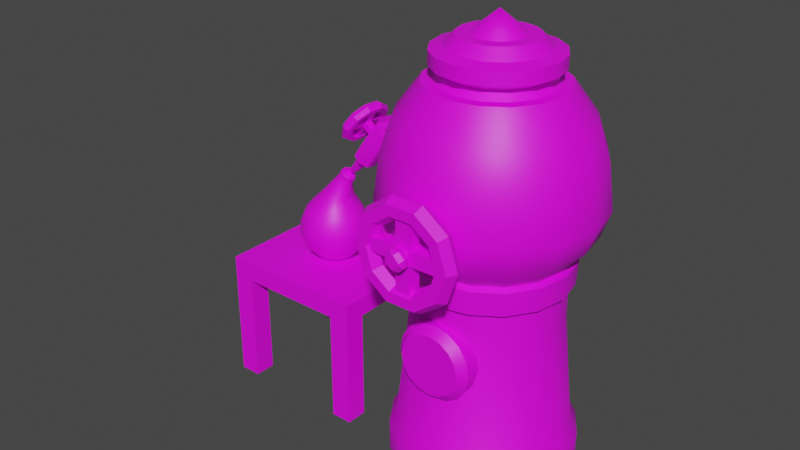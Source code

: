# Source: Distillaions_station.blend  (saved by Blender 2.90.8; exported with 4.5.12 LTS)
import bpy
from mathutils import Matrix  # noqa: F401  (used for matrix-valued properties, if any)

bpy.ops.wm.read_factory_settings(use_empty=True)
scene = bpy.context.scene
scene.name = 'Scene'

# ---- collections
col_collection = bpy.data.collections.new('Collection'); scene.collection.children.link(col_collection)

# ---- images (referenced by path relative to the original .blend; pixels are not part of the script)
import os
ASSET_DIR = os.environ.get("B2B_ASSET_DIR", "")  # directory of the original .blend (textures are referenced by path, not embedded)
HERE = os.path.dirname(os.path.abspath(__file__))  # packed textures are extracted next to this script under _unpacked/

def load_image(name, relpath, width, height, colorspace="sRGB"):
    """Load a texture the original file referenced (path relative to the .blend, or extracted next to this script)."""
    p = next((c for c in (os.path.join(HERE, relpath), os.path.join(ASSET_DIR, relpath)) if relpath and os.path.exists(c)), "")
    if p:
        img = bpy.data.images.load(p, check_existing=True)
        img.name = name
    else:  # same state as the original file: an image datablock whose file is absent (Cycles renders it pink)
        img = bpy.data.images.new(name, width, height)
        img.source = "FILE"
        img.filepath = "//" + (relpath or name)
    img.colorspace_settings.name = colorspace
    return img
img_distillator = load_image('Distillator', '', 1024, 1024, 'sRGB')

# ---- materials (node trees are filled in below, after node groups)
mat_material = bpy.data.materials.new('Material')
mat_material.use_transparent_shadow = False

# ---- node groups
ng_auto_smooth = bpy.data.node_groups.new('Auto Smooth', 'GeometryNodeTree')
_s = ng_auto_smooth.interface.new_socket(name='Geometry', in_out='OUTPUT', socket_type='NodeSocketGeometry')
_s = ng_auto_smooth.interface.new_socket(name='Geometry', in_out='INPUT', socket_type='NodeSocketGeometry')
_s = ng_auto_smooth.interface.new_socket(name='Angle', in_out='INPUT', socket_type='NodeSocketFloat')
_s.subtype = 'ANGLE'
_s.min_value = 0.0
_s.max_value = 3.142
ng_auto_smooth.is_modifier = True
_N = ng_auto_smooth.nodes; _L = ng_auto_smooth.links
n0 = _N.new('NodeGroupOutput'); n0.name = 'Group Output'; n0.location = (480, -100)
n1 = _N.new('NodeGroupInput'); n1.name = 'Group Input'; n1.location = (-420, -300)
n2 = _N.new('NodeGroupInput'); n2.name = 'Group Input.001'; n2.location = (-60, -100)
n3 = _N.new('GeometryNodeSetShadeSmooth'); n3.name = 'Set Shade Smooth'; n3.location = (120, -100)
n3.domain = 'EDGE'
n4 = _N.new('GeometryNodeSetShadeSmooth'); n4.name = 'Set Shade Smooth.001'; n4.location = (300, -100)
n5 = _N.new('GeometryNodeInputMeshEdgeAngle'); n5.name = 'Edge Angle'; n5.location = (-420, -220)
n6 = _N.new('GeometryNodeInputEdgeSmooth'); n6.name = 'Is Edge Smooth'; n6.location = (-60, -160)
n7 = _N.new('GeometryNodeInputShadeSmooth'); n7.name = 'Is Face Smooth'; n7.location = (-240, -340)
n8 = _N.new('FunctionNodeBooleanMath'); n8.name = 'Boolean Math'; n8.location = (-60, -220)
n9 = _N.new('FunctionNodeCompare'); n9.name = 'Compare'; n9.location = (-240, -180)
n9.operation = 'LESS_EQUAL'
_L.new(n5.outputs[0], n9.inputs[0])
_L.new(n4.outputs[0], n0.inputs[0])
_L.new(n1.outputs[1], n9.inputs[1])
_L.new(n9.outputs[0], n8.inputs[0])
_L.new(n7.outputs[0], n8.inputs[1])
_L.new(n2.outputs[0], n3.inputs[0])
_L.new(n6.outputs[0], n3.inputs[1])
_L.new(n3.outputs[0], n4.inputs[0])
_L.new(n8.outputs[0], n3.inputs[2])
n0.is_active_output = True

# ---- material node trees
mat_material.use_nodes = True; mat_material.node_tree.nodes.clear()
_N = mat_material.node_tree.nodes; _L = mat_material.node_tree.links
n0 = _N.new('ShaderNodeBsdfPrincipled'); n0.name = 'Principled BSDF'; n0.location = (10, 300)
n0.distribution = 'GGX'
n0.subsurface_method = 'BURLEY'
n0.inputs[3].default_value = 1.45
n0.inputs[27].default_value = (0.0, 0.0, 0.0, 1.0)
n0.inputs[28].default_value = 1.0
n1 = _N.new('ShaderNodeOutputMaterial'); n1.name = 'Material Output'; n1.location = (300, 300)
n2 = _N.new('ShaderNodeTexImage'); n2.name = 'Image Texture'; n2.location = (-508, 274)
n2.image = img_distillator
_L.new(n0.outputs[0], n1.inputs[0])
_L.new(n2.outputs[0], n0.inputs[0])
n1.is_active_output = True

# ---- world
world_world = bpy.data.worlds.new('World'); scene.world = world_world
world_world.use_nodes = True; world_world.node_tree.nodes.clear()
_N = world_world.node_tree.nodes; _L = world_world.node_tree.links
n0 = _N.new('ShaderNodeOutputWorld'); n0.name = 'World Output'; n0.location = (300, 300)
n1 = _N.new('ShaderNodeBackground'); n1.name = 'Background'; n1.location = (10, 300)
n1.inputs[0].default_value = (0.05088, 0.05088, 0.05088, 1.0)
_L.new(n1.outputs[0], n0.inputs[0])
n0.is_active_output = True
world_world.color = (0.05088, 0.05088, 0.05088)
world_world.use_sun_shadow = False
world_world.sun_shadow_jitter_overblur = 0.0

# ---- meshes
me_cylinder = bpy.data.meshes.new('Cylinder')
me_cylinder.from_pydata([(2.941e-08, 0.8268, -0.9865), (0.3164, 0.7639, -0.9865), (0.5847, 0.5847, -0.9865), (0.7639, 0.3164, -0.9865), (0.8268, 1.945e-07, -0.9865), (2.941e-08, 0.8268, -0.7002), (0.3164, 0.7639, -0.7002), (0.5847, 0.5847, -0.7002), (0.7639, 0.3164, -0.7002), (0.8268, 1.945e-07, -0.7002), (3.483e-08, 0.7663, -0.5954), (0.2932, 0.7079, -0.5954), (0.5418, 0.5418, -0.5954), (0.7079, 0.2932, -0.5954), (0.7663, 1.972e-07, -0.5954), (4.121e-08, 0.6592, 0.4504), (4.584e-08, 0.7134, 0.7603), (0.2523, 0.6091, 0.733), (0.2523, 0.6091, 0.4504), (0.4662, 0.4662, 0.733), (0.4662, 0.4662, 0.4504), (0.6091, 0.2523, 0.733), (0.6091, 0.2523, 0.4504), (0.6592, 2.146e-07, 0.733), (0.6592, 2.146e-07, 0.4504), (4.016e-08, 0.6769, 0.9979), (0.259, 0.6254, 0.9979), (0.4786, 0.4787, 0.9979), (0.6254, 0.259, 0.9979), (0.6769, 2.117e-07, 0.9979), (6.989e-10, 0.9503, 1.444), (4.786e-09, 0.9001, 1.85), (0.3444, 0.8316, 1.85), (0.3637, 0.8779, 1.444), (0.6364, 0.6364, 1.85), (0.6719, 0.6719, 1.444), (0.8316, 0.3444, 1.85), (0.8779, 0.3637, 1.444), (0.9001, 2.209e-07, 1.85), (0.9503, 2.376e-07, 1.444), (2.032e-10, 0.8033, 2.136), (0.3074, 0.7422, 2.136), (0.5681, 0.5681, 2.136), (0.7422, 0.3074, 2.136), (0.8033, 2.709e-07, 2.136), (0.3348, 0.8082, 1.221), (0.6186, 0.6186, 1.221), (0.8082, 0.3348, 1.221), (0.8748, 1.967e-07, 1.221), (1.524e-08, 0.8748, 1.221), (4.121e-08, 0.6592, 0.733), (0.7134, 2.034e-07, 0.7603), (0.6591, 0.273, 0.7603), (0.5045, 0.5045, 0.7603), (0.273, 0.6591, 0.7603), (4.2e-08, 0.7275, 0.9707), (0.7275, 2.003e-07, 0.9707), (0.6721, 0.2784, 0.9707), (0.5144, 0.5144, 0.9707), (0.2784, 0.6721, 0.9707), (2.421e-10, 0.5929, 2.423), (0.2269, 0.5478, 2.423), (0.4192, 0.4192, 2.423), (0.5478, 0.2269, 2.423), (0.5929, 3.407e-07, 2.423), (-8.95e-08, 0.5342, 2.549), (0.2044, 0.4935, 2.549), (0.3777, 0.3777, 2.549), (0.4935, 0.2044, 2.549), (0.5342, 3.364e-07, 2.549), (-1.502e-07, 0.5342, 2.667), (0.2044, 0.4935, 2.667), (0.3777, 0.3777, 2.667), (0.4935, 0.2044, 2.667), (0.5342, 3.364e-07, 2.667), (-2.98e-08, 3.576e-07, 2.977), (-3.776e-08, 0.4962, 2.423), (-6.535e-08, 0.426, 2.492), (0.163, 0.3936, 2.492), (0.1899, 0.4584, 2.423), (0.3012, 0.3012, 2.492), (0.3509, 0.3509, 2.423), (0.3936, 0.163, 2.492), (0.4584, 0.1899, 2.423), (0.426, 3.407e-07, 2.492), (0.4962, 3.407e-07, 2.423), (-2.04e-07, 0.2215, 2.785), (-2.372e-07, 0.1558, 2.85), (0.05963, 0.144, 2.85), (0.08478, 0.2047, 2.785), (0.1102, 0.1102, 2.85), (0.1566, 0.1566, 2.785), (0.144, 0.05963, 2.85), (0.2047, 0.08478, 2.785), (0.1558, 3.407e-07, 2.85), (0.2215, 3.407e-07, 2.785), (-1.159e-07, 0.426, 2.696), (-1.569e-07, 0.3369, 2.785), (0.1289, 0.3112, 2.785), (0.163, 0.3936, 2.696), (0.2382, 0.2382, 2.785), (0.3012, 0.3012, 2.696), (0.3112, 0.1289, 2.785), (0.3936, 0.163, 2.696), (0.3369, 3.407e-07, 2.785), (0.426, 3.407e-07, 2.696), (5.485e-08, 1.415e-07, -0.9865)], [], [(61, 62, 42, 41), (62, 63, 43, 42), (63, 64, 44, 43), (84, 82, 68, 69), (49, 30, 33, 45), (5, 10, 11, 6), (3, 8, 9, 4), (2, 7, 8, 3), (1, 6, 7, 2), (10, 15, 18, 11), (8, 13, 14, 9), (7, 12, 13, 8), (6, 11, 12, 7), (16, 55, 59, 54), (49, 45, 26, 25), (13, 22, 24, 14), (52, 57, 56, 51), (12, 20, 22, 13), (53, 58, 57, 52), (11, 18, 20, 12), (54, 59, 58, 53), (22, 21, 23, 24), (20, 19, 21, 22), (18, 17, 19, 20), (15, 50, 17, 18), (60, 61, 41, 40), (47, 37, 39, 48), (36, 43, 44, 38), (46, 35, 37, 47), (34, 42, 43, 36), (45, 33, 35, 46), (32, 41, 42, 34), (37, 36, 38, 39), (35, 34, 36, 37), (33, 32, 34, 35), (30, 31, 32, 33), (45, 46, 27, 26), (46, 47, 28, 27), (47, 48, 29, 28), (31, 40, 41, 32), (52, 51, 23, 21), (53, 52, 21, 19), (54, 53, 19, 17), (16, 54, 17, 50), (56, 57, 28, 29), (57, 58, 27, 28), (58, 59, 26, 27), (59, 55, 25, 26), (68, 73, 74, 69), (79, 81, 62, 61), (80, 67, 68, 82), (83, 85, 64, 63), (76, 79, 61, 60), (80, 78, 66, 67), (89, 86, 87, 88), (81, 83, 63, 62), (66, 65, 70, 71), (67, 66, 71, 72), (68, 67, 72, 73), (79, 76, 77, 78), (71, 70, 96, 99), (2, 3, 106), (71, 99, 101, 72), (73, 72, 101, 103), (74, 73, 103, 105), (92, 90, 75), (94, 92, 75), (99, 96, 97, 98), (88, 75, 90), (91, 93, 102, 100), (89, 91, 100, 98), (93, 95, 104, 102), (3, 4, 106), (0, 1, 106), (1, 2, 106), (81, 79, 78, 80), (83, 81, 80, 82), (85, 83, 82, 84), (77, 65, 66, 78), (91, 89, 88, 90), (93, 91, 90, 92), (95, 93, 92, 94), (87, 75, 88), (101, 99, 98, 100), (103, 101, 100, 102), (105, 103, 102, 104), (86, 89, 98, 97), (0, 5, 6, 1)])
me_cylinder.polygons.foreach_set('use_smooth', [True] * 88)
_uv = me_cylinder.uv_layers.new(name='UVMap')
_uv.uv.foreach_set('vector', [0.5074, 0.5153, 0.4817, 0.5124, 0.4827, 0.4742, 0.515, 0.4776, 0.4817, 0.5124, 0.4554, 0.5135, 0.4501, 0.4749, 0.4827, 0.4742, 0.4554, 0.5135, 0.4291, 0.5201, 0.4162, 0.4804, 0.4501, 0.4749, 0.4384, 0.5414, 0.4584, 0.5372, 0.46, 0.5516, 0.4381, 0.5549, 0.5623, 0.3779, 0.564, 0.4051, 0.5234, 0.4042, 0.5236, 0.3792, 0.564, 0.1213, 0.5634, 0.1372, 0.5261, 0.1389, 0.5252, 0.1249, 0.4613, 0.09742, 0.4578, 0.126, 0.4216, 0.1242, 0.4258, 0.08863, 0.4915, 0.09929, 0.4912, 0.1268, 0.4578, 0.126, 0.4613, 0.09742, 0.5218, 0.09539, 0.5252, 0.1249, 0.4912, 0.1268, 0.4915, 0.09929, 0.5634, 0.1372, 0.555, 0.2677, 0.5232, 0.2676, 0.5261, 0.1389, 0.4578, 0.126, 0.4574, 0.1392, 0.4227, 0.1383, 0.4216, 0.1242, 0.4912, 0.1268, 0.4914, 0.1399, 0.4574, 0.1392, 0.4578, 0.126, 0.5252, 0.1249, 0.5261, 0.1389, 0.4914, 0.1399, 0.4912, 0.1268, 0.5573, 0.3094, 0.5577, 0.3361, 0.5235, 0.3359, 0.5239, 0.311, 0.5623, 0.3779, 0.5236, 0.3792, 0.5236, 0.3427, 0.5564, 0.3425, 0.4574, 0.1392, 0.4595, 0.2663, 0.4284, 0.2653, 0.4227, 0.1383, 0.4577, 0.3091, 0.4554, 0.3344, 0.4207, 0.3321, 0.4239, 0.3051, 0.4914, 0.1399, 0.4912, 0.2672, 0.4595, 0.2663, 0.4574, 0.1392, 0.4908, 0.3106, 0.4897, 0.3359, 0.4554, 0.3344, 0.4577, 0.3091, 0.5261, 0.1389, 0.5232, 0.2676, 0.4912, 0.2672, 0.4914, 0.1399, 0.5239, 0.311, 0.5235, 0.3359, 0.4897, 0.3359, 0.4908, 0.3106, 0.4595, 0.2663, 0.4583, 0.3019, 0.4262, 0.2983, 0.4284, 0.2653, 0.4912, 0.2672, 0.491, 0.3032, 0.4583, 0.3019, 0.4595, 0.2663, 0.5232, 0.2676, 0.5238, 0.3035, 0.491, 0.3032, 0.4912, 0.2672, 0.555, 0.2677, 0.5558, 0.3018, 0.5238, 0.3035, 0.5232, 0.2676, 0.5318, 0.5235, 0.5074, 0.5153, 0.515, 0.4776, 0.5489, 0.4864, 0.4508, 0.3766, 0.4489, 0.4016, 0.4085, 0.3994, 0.4128, 0.3722, 0.4483, 0.4434, 0.4501, 0.4749, 0.4162, 0.4804, 0.4101, 0.4462, 0.4872, 0.3785, 0.4862, 0.4029, 0.4489, 0.4016, 0.4508, 0.3766, 0.4842, 0.4435, 0.4827, 0.4742, 0.4501, 0.4749, 0.4483, 0.4434, 0.5236, 0.3792, 0.5234, 0.4042, 0.4862, 0.4029, 0.4872, 0.3785, 0.5199, 0.4462, 0.515, 0.4776, 0.4827, 0.4742, 0.4842, 0.4435, 0.4489, 0.4016, 0.4483, 0.4434, 0.4101, 0.4462, 0.4085, 0.3994, 0.4862, 0.4029, 0.4842, 0.4435, 0.4483, 0.4434, 0.4489, 0.4016, 0.5234, 0.4042, 0.5199, 0.4462, 0.4842, 0.4435, 0.4862, 0.4029, 0.564, 0.4051, 0.5584, 0.4523, 0.5199, 0.4462, 0.5234, 0.4042, 0.5236, 0.3792, 0.4872, 0.3785, 0.4895, 0.3429, 0.5236, 0.3427, 0.4872, 0.3785, 0.4508, 0.3766, 0.455, 0.3417, 0.4895, 0.3429, 0.4508, 0.3766, 0.4128, 0.3722, 0.4214, 0.3396, 0.455, 0.3417, 0.5584, 0.4523, 0.5489, 0.4864, 0.515, 0.4776, 0.5199, 0.4462, 0.4577, 0.3091, 0.4239, 0.3051, 0.4262, 0.2983, 0.4583, 0.3019, 0.4908, 0.3106, 0.4577, 0.3091, 0.4583, 0.3019, 0.491, 0.3032, 0.5239, 0.311, 0.4908, 0.3106, 0.491, 0.3032, 0.5238, 0.3035, 0.5573, 0.3094, 0.5239, 0.311, 0.5238, 0.3035, 0.5558, 0.3018, 0.4207, 0.3321, 0.4554, 0.3344, 0.455, 0.3417, 0.4214, 0.3396, 0.4554, 0.3344, 0.4897, 0.3359, 0.4895, 0.3429, 0.455, 0.3417, 0.4897, 0.3359, 0.5235, 0.3359, 0.5236, 0.3427, 0.4895, 0.3429, 0.5235, 0.3359, 0.5577, 0.3361, 0.5564, 0.3425, 0.5236, 0.3427, 0.46, 0.5516, 0.4614, 0.5628, 0.4408, 0.5682, 0.4381, 0.5549, 0.5049, 0.526, 0.4812, 0.5239, 0.4817, 0.5124, 0.5074, 0.5153, 0.4804, 0.5368, 0.4802, 0.5501, 0.46, 0.5516, 0.4584, 0.5372, 0.457, 0.5249, 0.4342, 0.5307, 0.4291, 0.5201, 0.4554, 0.5135, 0.5265, 0.5329, 0.5049, 0.526, 0.5074, 0.5153, 0.5318, 0.5235, 0.4804, 0.5368, 0.5024, 0.5378, 0.5004, 0.5522, 0.4802, 0.5501, 0.4895, 0.5981, 0.4982, 0.6023, 0.4926, 0.611, 0.4865, 0.6081, 0.4812, 0.5239, 0.457, 0.5249, 0.4554, 0.5135, 0.4817, 0.5124, 0.5004, 0.5522, 0.5223, 0.5561, 0.5192, 0.5694, 0.4989, 0.5634, 0.4802, 0.5501, 0.5004, 0.5522, 0.4989, 0.5634, 0.4803, 0.5616, 0.46, 0.5516, 0.4802, 0.5501, 0.4803, 0.5616, 0.4614, 0.5628, 0.5049, 0.526, 0.5265, 0.5329, 0.5223, 0.5426, 0.5024, 0.5378, 0.4989, 0.5634, 0.5192, 0.5694, 0.513, 0.5802, 0.4965, 0.5741, 0.4915, 0.09929, 0.4613, 0.09742, 0.4886, 0.01215, 0.4989, 0.5634, 0.4965, 0.5741, 0.4801, 0.5718, 0.4803, 0.5616, 0.4614, 0.5628, 0.4803, 0.5616, 0.4801, 0.5718, 0.4636, 0.5736, 0.4408, 0.5682, 0.4614, 0.5628, 0.4636, 0.5736, 0.4467, 0.5796, 0.4733, 0.6082, 0.4799, 0.6071, 0.48, 0.6294, 0.4672, 0.6111, 0.4733, 0.6082, 0.48, 0.6294, 0.4965, 0.5741, 0.513, 0.5802, 0.5059, 0.5922, 0.4932, 0.5864, 0.4865, 0.6081, 0.48, 0.6294, 0.4799, 0.6071, 0.4799, 0.5968, 0.4702, 0.5983, 0.4667, 0.5862, 0.48, 0.5845, 0.4895, 0.5981, 0.4799, 0.5968, 0.48, 0.5845, 0.4932, 0.5864, 0.4702, 0.5983, 0.4614, 0.6025, 0.4536, 0.5919, 0.4667, 0.5862, 0.4613, 0.09742, 0.4258, 0.08863, 0.4886, 0.01215, 0.5562, 0.0842, 0.5218, 0.09539, 0.4886, 0.01215, 0.5218, 0.09539, 0.4915, 0.09929, 0.4886, 0.01215, 0.4812, 0.5239, 0.5049, 0.526, 0.5024, 0.5378, 0.4804, 0.5368, 0.457, 0.5249, 0.4812, 0.5239, 0.4804, 0.5368, 0.4584, 0.5372, 0.4342, 0.5307, 0.457, 0.5249, 0.4584, 0.5372, 0.4384, 0.5414, 0.5223, 0.5426, 0.5223, 0.5561, 0.5004, 0.5522, 0.5024, 0.5378, 0.4799, 0.5968, 0.4895, 0.5981, 0.4865, 0.6081, 0.4799, 0.6071, 0.4702, 0.5983, 0.4799, 0.5968, 0.4799, 0.6071, 0.4733, 0.6082, 0.4614, 0.6025, 0.4702, 0.5983, 0.4733, 0.6082, 0.4672, 0.6111, 0.4926, 0.611, 0.48, 0.6294, 0.4865, 0.6081, 0.4801, 0.5718, 0.4965, 0.5741, 0.4932, 0.5864, 0.48, 0.5845, 0.4636, 0.5736, 0.4801, 0.5718, 0.48, 0.5845, 0.4667, 0.5862, 0.4467, 0.5796, 0.4636, 0.5736, 0.4667, 0.5862, 0.4536, 0.5919, 0.4982, 0.6023, 0.4895, 0.5981, 0.4932, 0.5864, 0.5059, 0.5922, 0.5562, 0.0842, 0.564, 0.1213, 0.5252, 0.1249, 0.5218, 0.09539])
_ca = me_cylinder.color_attributes.new('Col', 'BYTE_COLOR', 'CORNER')
_ca.data.foreach_set('color', [1.0, 1.0, 1.0, 1.0, 1.0, 1.0, 1.0, 1.0, 1.0, 1.0, 1.0, 1.0, 1.0, 1.0, 1.0, 1.0, 1.0, 1.0, 1.0, 1.0, 1.0, 1.0, 1.0, 1.0, 1.0, 1.0, 1.0, 1.0, 1.0, 1.0, 1.0, 1.0, 1.0, 1.0, 1.0, 1.0, 1.0, 1.0, 1.0, 1.0, 1.0, 1.0, 1.0, 1.0, 1.0, 1.0, 1.0, 1.0, 1.0, 1.0, 1.0, 1.0, 1.0, 1.0, 1.0, 1.0, 1.0, 1.0, 1.0, 1.0, 1.0, 1.0, 1.0, 1.0, 1.0, 1.0, 1.0, 1.0, 1.0, 1.0, 1.0, 1.0, 1.0, 1.0, 1.0, 1.0, 1.0, 1.0, 1.0, 1.0, 1.0, 1.0, 1.0, 1.0, 1.0, 1.0, 1.0, 1.0, 1.0, 1.0, 1.0, 1.0, 1.0, 1.0, 1.0, 1.0, 1.0, 1.0, 1.0, 1.0, 1.0, 1.0, 1.0, 1.0, 1.0, 1.0, 1.0, 1.0, 1.0, 1.0, 1.0, 1.0, 1.0, 1.0, 1.0, 1.0, 1.0, 1.0, 1.0, 1.0, 1.0, 1.0, 1.0, 1.0, 1.0, 1.0, 1.0, 1.0, 1.0, 1.0, 1.0, 1.0, 1.0, 1.0, 1.0, 1.0, 1.0, 1.0, 1.0, 1.0, 1.0, 1.0, 1.0, 1.0, 1.0, 1.0, 1.0, 1.0, 1.0, 1.0, 1.0, 1.0, 1.0, 1.0, 1.0, 1.0, 1.0, 1.0, 1.0, 1.0, 1.0, 1.0, 1.0, 1.0, 1.0, 1.0, 1.0, 1.0, 1.0, 1.0, 1.0, 1.0, 1.0, 1.0, 1.0, 1.0, 1.0, 1.0, 1.0, 1.0, 1.0, 1.0, 1.0, 1.0, 1.0, 1.0, 1.0, 1.0, 1.0, 1.0, 1.0, 1.0, 1.0, 1.0, 1.0, 1.0, 1.0, 1.0, 1.0, 1.0, 1.0, 1.0, 1.0, 1.0, 1.0, 1.0, 1.0, 1.0, 1.0, 1.0, 1.0, 1.0, 1.0, 1.0, 1.0, 1.0, 1.0, 1.0, 1.0, 1.0, 1.0, 1.0, 1.0, 1.0, 1.0, 1.0, 1.0, 1.0, 1.0, 1.0, 1.0, 1.0, 1.0, 1.0, 1.0, 1.0, 1.0, 1.0, 1.0, 1.0, 1.0, 1.0, 1.0, 1.0, 1.0, 1.0, 1.0, 1.0, 1.0, 1.0, 1.0, 1.0, 1.0, 1.0, 1.0, 1.0, 1.0, 1.0, 1.0, 1.0, 1.0, 1.0, 1.0, 1.0, 1.0, 1.0, 1.0, 1.0, 1.0, 1.0, 1.0, 1.0, 1.0, 1.0, 1.0, 1.0, 1.0, 1.0, 1.0, 1.0, 1.0, 1.0, 1.0, 1.0, 1.0, 1.0, 1.0, 1.0, 1.0, 1.0, 1.0, 1.0, 1.0, 1.0, 1.0, 1.0, 1.0, 1.0, 1.0, 1.0, 1.0, 1.0, 1.0, 1.0, 1.0, 1.0, 1.0, 1.0, 1.0, 1.0, 1.0, 1.0, 1.0, 1.0, 1.0, 1.0, 1.0, 1.0, 1.0, 1.0, 1.0, 1.0, 1.0, 1.0, 1.0, 1.0, 1.0, 1.0, 1.0, 1.0, 1.0, 1.0, 1.0, 1.0, 1.0, 1.0, 1.0, 1.0, 1.0, 1.0, 1.0, 1.0, 1.0, 1.0, 1.0, 1.0, 1.0, 1.0, 1.0, 1.0, 1.0, 1.0, 1.0, 1.0, 1.0, 1.0, 1.0, 1.0, 1.0, 1.0, 1.0, 1.0, 1.0, 1.0, 1.0, 1.0, 1.0, 1.0, 1.0, 1.0, 1.0, 1.0, 1.0, 1.0, 1.0, 1.0, 1.0, 1.0, 1.0, 1.0, 1.0, 1.0, 1.0, 1.0, 1.0, 1.0, 1.0, 1.0, 1.0, 1.0, 1.0, 1.0, 1.0, 1.0, 1.0, 1.0, 1.0, 1.0, 1.0, 1.0, 1.0, 1.0, 1.0, 1.0, 1.0, 1.0, 1.0, 1.0, 1.0, 1.0, 1.0, 1.0, 1.0, 1.0, 1.0, 1.0, 1.0, 1.0, 1.0, 1.0, 1.0, 1.0, 1.0, 1.0, 1.0, 1.0, 1.0, 1.0, 1.0, 1.0, 1.0, 1.0, 1.0, 1.0, 1.0, 1.0, 1.0, 1.0, 1.0, 1.0, 1.0, 1.0, 1.0, 1.0, 1.0, 1.0, 1.0, 1.0, 1.0, 1.0, 1.0, 1.0, 1.0, 1.0, 1.0, 1.0, 1.0, 1.0, 1.0, 1.0, 1.0, 1.0, 1.0, 1.0, 1.0, 1.0, 1.0, 1.0, 1.0, 1.0, 1.0, 1.0, 1.0, 1.0, 1.0, 1.0, 1.0, 1.0, 1.0, 1.0, 1.0, 1.0, 1.0, 1.0, 1.0, 1.0, 1.0, 1.0, 1.0, 1.0, 1.0, 1.0, 1.0, 1.0, 1.0, 1.0, 1.0, 1.0, 1.0, 1.0, 1.0, 1.0, 1.0, 1.0, 1.0, 1.0, 1.0, 1.0, 1.0, 1.0, 1.0, 1.0, 1.0, 1.0, 1.0, 1.0, 1.0, 1.0, 1.0, 1.0, 1.0, 1.0, 1.0, 1.0, 1.0, 1.0, 1.0, 1.0, 1.0, 1.0, 1.0, 1.0, 1.0, 1.0, 1.0, 1.0, 1.0, 1.0, 1.0, 1.0, 1.0, 1.0, 1.0, 1.0, 1.0, 1.0, 1.0, 1.0, 1.0, 1.0, 1.0, 1.0, 1.0, 1.0, 1.0, 1.0, 1.0, 1.0, 1.0, 1.0, 1.0, 1.0, 1.0, 1.0, 1.0, 1.0, 1.0, 1.0, 1.0, 1.0, 1.0, 1.0, 1.0, 1.0, 1.0, 1.0, 1.0, 1.0, 1.0, 1.0, 1.0, 1.0, 1.0, 1.0, 1.0, 1.0, 1.0, 1.0, 1.0, 1.0, 1.0, 1.0, 1.0, 1.0, 1.0, 1.0, 1.0, 1.0, 1.0, 1.0, 1.0, 1.0, 1.0, 1.0, 1.0, 1.0, 1.0, 1.0, 1.0, 1.0, 1.0, 1.0, 1.0, 1.0, 1.0, 1.0, 1.0, 1.0, 1.0, 1.0, 1.0, 1.0, 1.0, 1.0, 1.0, 1.0, 1.0, 1.0, 1.0, 1.0, 1.0, 1.0, 1.0, 1.0, 1.0, 1.0, 1.0, 1.0, 1.0, 1.0, 1.0, 1.0, 1.0, 1.0, 1.0, 1.0, 1.0, 1.0, 1.0, 1.0, 1.0, 1.0, 1.0, 1.0, 1.0, 1.0, 1.0, 1.0, 1.0, 1.0, 1.0, 1.0, 1.0, 1.0, 1.0, 1.0, 1.0, 1.0, 1.0, 1.0, 1.0, 1.0, 1.0, 1.0, 1.0, 1.0, 1.0, 1.0, 1.0, 1.0, 1.0, 1.0, 1.0, 1.0, 1.0, 1.0, 1.0, 1.0, 1.0, 1.0, 1.0, 1.0, 1.0, 1.0, 1.0, 1.0, 1.0, 1.0, 1.0, 1.0, 1.0, 1.0, 1.0, 1.0, 1.0, 1.0, 1.0, 1.0, 1.0, 1.0, 1.0, 1.0, 1.0, 1.0, 1.0, 1.0, 1.0, 1.0, 1.0, 1.0, 1.0, 1.0, 1.0, 1.0, 1.0, 1.0, 1.0, 1.0, 1.0, 1.0, 1.0, 1.0, 1.0, 1.0, 1.0, 1.0, 1.0, 1.0, 1.0, 1.0, 1.0, 1.0, 1.0, 1.0, 1.0, 1.0, 1.0, 1.0, 1.0, 1.0, 1.0, 1.0, 1.0, 1.0, 1.0, 1.0, 1.0, 1.0, 1.0, 1.0, 1.0, 1.0, 1.0, 1.0, 1.0, 1.0, 1.0, 1.0, 1.0, 1.0, 1.0, 1.0, 1.0, 1.0, 1.0, 1.0, 1.0, 1.0, 1.0, 1.0, 1.0, 1.0, 1.0, 1.0, 1.0, 1.0, 1.0, 1.0, 1.0, 1.0, 1.0, 1.0, 1.0, 1.0, 1.0, 1.0, 1.0, 1.0, 1.0, 1.0, 1.0, 1.0, 1.0, 1.0, 1.0, 1.0, 1.0, 1.0, 1.0, 1.0, 1.0, 1.0, 1.0, 1.0, 1.0, 1.0, 1.0, 1.0, 1.0, 1.0, 1.0, 1.0, 1.0, 1.0, 1.0, 1.0, 1.0, 1.0, 1.0, 1.0, 1.0, 1.0, 1.0, 1.0, 1.0, 1.0, 1.0, 1.0, 1.0, 1.0, 1.0, 1.0, 1.0, 1.0, 1.0, 1.0, 1.0, 1.0, 1.0, 1.0, 1.0, 1.0, 1.0, 1.0, 1.0, 1.0, 1.0, 1.0, 1.0, 1.0, 1.0, 1.0, 1.0, 1.0, 1.0, 1.0, 1.0, 1.0, 1.0, 1.0, 1.0, 1.0, 1.0, 1.0, 1.0, 1.0, 1.0, 1.0, 1.0, 1.0, 1.0, 1.0, 1.0, 1.0, 1.0, 1.0, 1.0, 1.0, 1.0, 1.0, 1.0, 1.0, 1.0, 1.0, 1.0, 1.0, 1.0, 1.0, 1.0, 1.0, 1.0, 1.0, 1.0, 1.0, 1.0, 1.0, 1.0, 1.0, 1.0, 1.0, 1.0, 1.0, 1.0, 1.0, 1.0, 1.0, 1.0, 1.0, 1.0, 1.0, 1.0, 1.0, 1.0, 1.0, 1.0, 1.0, 1.0, 1.0, 1.0, 1.0, 1.0, 1.0, 1.0, 1.0, 1.0, 1.0, 1.0, 1.0, 1.0, 1.0, 1.0, 1.0, 1.0, 1.0, 1.0, 1.0, 1.0, 1.0, 1.0, 1.0, 1.0, 1.0, 1.0, 1.0, 1.0, 1.0, 1.0, 1.0, 1.0, 1.0, 1.0, 1.0, 1.0, 1.0, 1.0, 1.0, 1.0, 1.0, 1.0, 1.0, 1.0, 1.0, 1.0, 1.0, 1.0, 1.0, 1.0, 1.0, 1.0, 1.0, 1.0, 1.0, 1.0, 1.0, 1.0, 1.0, 1.0, 1.0, 1.0, 1.0, 1.0, 1.0, 1.0, 1.0, 1.0, 1.0, 1.0, 1.0, 1.0, 1.0, 1.0, 1.0, 1.0, 1.0, 1.0, 1.0, 1.0, 1.0, 1.0, 1.0, 1.0, 1.0, 1.0, 1.0, 1.0, 1.0, 1.0, 1.0, 1.0, 1.0, 1.0, 1.0, 1.0, 1.0, 1.0, 1.0, 1.0, 1.0, 1.0, 1.0, 1.0, 1.0, 1.0, 1.0, 1.0, 1.0, 1.0, 1.0, 1.0, 1.0, 1.0, 1.0, 1.0, 1.0, 1.0, 1.0, 1.0, 1.0, 1.0, 1.0, 1.0, 1.0, 1.0, 1.0, 1.0, 1.0, 1.0, 1.0, 1.0, 1.0, 1.0, 1.0, 1.0, 1.0, 1.0, 1.0, 1.0, 1.0, 1.0, 1.0, 1.0, 1.0, 1.0, 1.0, 1.0, 1.0, 1.0, 1.0, 1.0, 1.0, 1.0, 1.0, 1.0, 1.0, 1.0, 1.0, 1.0, 1.0, 1.0, 1.0, 1.0, 1.0, 1.0, 1.0, 1.0, 1.0, 1.0, 1.0, 1.0, 1.0, 1.0, 1.0, 1.0, 1.0, 1.0, 1.0, 1.0, 1.0, 1.0, 1.0, 1.0, 1.0, 1.0, 1.0, 1.0, 1.0, 1.0, 1.0, 1.0, 1.0, 1.0, 1.0, 1.0, 1.0, 1.0, 1.0, 1.0, 1.0, 1.0, 1.0, 1.0, 1.0, 1.0, 1.0, 1.0, 1.0, 1.0, 1.0, 1.0, 1.0, 1.0, 1.0, 1.0, 1.0, 1.0, 1.0, 1.0, 1.0, 1.0, 1.0, 1.0, 1.0, 1.0, 1.0, 1.0, 1.0, 1.0, 1.0, 1.0, 1.0, 1.0, 1.0, 1.0, 1.0, 1.0, 1.0, 1.0, 1.0, 1.0, 1.0, 1.0, 1.0, 1.0, 1.0, 1.0, 1.0, 1.0, 1.0, 1.0, 1.0, 1.0, 1.0, 1.0, 1.0, 1.0, 1.0, 1.0, 1.0, 1.0, 1.0, 1.0, 1.0, 1.0, 1.0, 1.0, 1.0, 1.0, 1.0, 1.0, 1.0, 1.0, 1.0, 1.0, 1.0, 1.0, 1.0, 1.0, 1.0, 1.0, 1.0, 1.0, 1.0, 1.0, 1.0, 1.0, 1.0, 1.0, 1.0, 1.0, 1.0, 1.0, 1.0, 1.0, 1.0, 1.0, 1.0, 1.0, 1.0, 1.0, 1.0, 1.0, 1.0, 1.0, 1.0, 1.0, 1.0, 1.0, 1.0, 1.0, 1.0, 1.0, 1.0, 1.0, 1.0, 1.0, 1.0, 1.0, 1.0, 1.0, 1.0, 1.0, 1.0, 1.0, 1.0, 1.0, 1.0, 1.0, 1.0, 1.0, 1.0, 1.0, 1.0, 1.0, 1.0, 1.0, 1.0, 1.0, 1.0, 1.0, 1.0, 1.0, 1.0, 1.0, 1.0, 1.0, 1.0, 1.0, 1.0, 1.0, 1.0, 1.0, 1.0, 1.0, 1.0, 1.0, 1.0, 1.0, 1.0, 1.0, 1.0, 1.0, 1.0, 1.0, 1.0, 1.0, 1.0, 1.0, 1.0, 1.0, 1.0, 1.0, 1.0, 1.0, 1.0, 1.0, 1.0, 1.0, 1.0, 1.0, 1.0, 1.0, 1.0, 1.0, 1.0, 1.0, 1.0, 1.0, 1.0, 1.0, 1.0, 1.0, 1.0, 1.0, 1.0, 1.0, 1.0, 1.0, 1.0, 1.0, 1.0, 1.0, 1.0, 1.0, 1.0, 1.0, 1.0, 1.0, 1.0, 1.0, 1.0, 1.0, 1.0, 1.0, 1.0, 1.0, 1.0, 1.0, 1.0, 1.0, 1.0, 1.0, 1.0, 1.0, 1.0, 1.0, 1.0, 1.0, 1.0, 1.0, 1.0, 1.0, 1.0, 1.0, 1.0, 1.0, 1.0, 1.0, 1.0, 1.0, 1.0, 1.0, 1.0, 1.0, 1.0, 1.0, 1.0])
me_cylinder.materials.append(mat_material)
me_cylinder.use_remesh_fix_poles = True
me_cylinder.use_remesh_preserve_attributes = False
me_cylinder.use_mirror_vertex_groups = False
me_cylinder.update()
me_cube_001 = bpy.data.meshes.new('Cube.001')
me_cube_001.from_pydata([(1.0, 1.0, -0.09224), (1.0, 1.0, 0.09224), (0.7143, 1.0, -0.09224), (0.7143, 1.0, 0.09224), (1.0, 0.7143, -0.09224), (1.0, 0.7143, 0.09224), (0.7143, 0.7143, 0.09224), (0.7143, 0.7143, -0.09224), (1.0, 0.7143, -1.146), (1.0, 1.0, -1.146), (0.7143, 1.0, -1.146), (0.7143, 0.7143, -1.146), (0.0, 1.0, -0.09224), (0.0, 1.0, 0.09224), (0.0, 0.7143, -0.09224), (0.0, 0.7143, 0.09224), (1.0, 0.0, -0.09224), (1.0, 0.0, 0.09224), (0.7143, 0.0, 0.09224), (0.7143, 0.0, -0.09224), (0.0, 0.0, 0.09224), (0.0, 0.0, -0.09224), (1.143, -0.7169, -1.181)], [], [(2, 3, 1, 0), (12, 13, 3, 2), (2, 0, 9, 10), (13, 15, 6, 3), (1, 3, 6, 5), (4, 7, 11, 8), (0, 1, 5, 4), (10, 9, 8, 11), (0, 4, 8, 9), (7, 2, 10, 11), (2, 7, 14, 12), (7, 19, 21, 14), (4, 5, 17, 16), (7, 4, 16, 19), (5, 6, 18, 17), (15, 20, 18, 6)])
_uv = me_cube_001.uv_layers.new(name='UVMap')
_uv.uv.foreach_set('vector', [0.9236, 0.2333, 0.9448, 0.2333, 0.9448, 0.2661, 0.9236, 0.2661, 0.9236, 0.1513, 0.9448, 0.1513, 0.9448, 0.2333, 0.9236, 0.2333, 0.5623, 0.7521, 0.5623, 0.7849, 0.4413, 0.7849, 0.4413, 0.7521, 0.8026, 0.5227, 0.8354, 0.5227, 0.8354, 0.6047, 0.8026, 0.6047, 0.8026, 0.6375, 0.8026, 0.6047, 0.8354, 0.6047, 0.8354, 0.6375, 0.5623, 0.6865, 0.5623, 0.7193, 0.4413, 0.7193, 0.4413, 0.6865, 0.9417, 0.5227, 0.9628, 0.5227, 0.9628, 0.5555, 0.9417, 0.5555, 0.4085, 0.7193, 0.4085, 0.6865, 0.4413, 0.6865, 0.4413, 0.7193, 0.5623, 0.6537, 0.5623, 0.6865, 0.4413, 0.6865, 0.4413, 0.6537, 0.5623, 0.7193, 0.5623, 0.7521, 0.4413, 0.7521, 0.4413, 0.7193, 0.874, 0.127, 0.874, 0.09415, 0.956, 0.09415, 0.956, 0.127, 0.874, 0.09415, 0.874, 0.01215, 0.956, 0.01215, 0.956, 0.09415, 0.9417, 0.5555, 0.9628, 0.5555, 0.9628, 0.6375, 0.9417, 0.6375, 0.874, 0.09415, 0.8412, 0.09415, 0.8412, 0.01215, 0.874, 0.01215, 0.8354, 0.6375, 0.8354, 0.6047, 0.9174, 0.6047, 0.9174, 0.6375, 0.8354, 0.5227, 0.9174, 0.5227, 0.9174, 0.6047, 0.8354, 0.6047])
me_cube_001.materials.append(mat_material)
me_cube_001.use_remesh_fix_poles = True
me_cube_001.use_remesh_preserve_attributes = False
me_cube_001.use_mirror_vertex_groups = False
me_cube_001.update()
me_sphere = bpy.data.meshes.new('Sphere')
me_sphere.from_pydata([(0.7647, 0.1502, 2.627), (0.5061, 0.313, 2.238), (0.2245, 0.5876, 1.693), (0.06152, 0.8579, 1.297), (8.345e-07, 1.069, 0.9961), (8.345e-07, 1.261, 0.5328), (8.345e-07, 1.261, 0.03136), (8.345e-07, 0.714, -0.7821), (0.8225, 0.1362, 2.587), (0.6284, 0.2851, 2.191), (0.4258, 0.5423, 1.659), (0.3916, 0.7917, 1.298), (0.4089, 0.9873, 0.9961), (0.4824, 1.165, 0.5328), (0.4824, 1.165, 0.03136), (0.4089, 0.9873, -0.4319), (0.2733, 0.6597, -0.7821), (0.1882, 0.4544, -0.7821), (0.09595, 0.2317, -0.7821), (0.8716, 0.09642, 2.553), (0.7309, 0.2059, 2.147), (0.5949, 0.4135, 1.63), (0.6559, 0.6032, 1.305), (0.7556, 0.7556, 0.9961), (0.8913, 0.8913, 0.5328), (0.8913, 0.8913, 0.03136), (0.7556, 0.7556, -0.4319), (0.5049, 0.5049, -0.7821), (0.3478, 0.3478, -0.7821), (0.1773, 0.1773, -0.7821), (0.9044, 0.03683, 2.531), (0.7998, 0.08733, 2.115), (0.7109, 0.2206, 1.611), (0.8262, 0.3211, 1.308), (0.9865, 0.4089, 0.9963), (1.165, 0.4824, 0.5328), (1.165, 0.4824, 0.03136), (0.9873, 0.4089, -0.4319), (0.6597, 0.2733, -0.7821), (0.4544, 0.1882, -0.7821), (0.2317, 0.09595, -0.7821), (1.067, 2.98e-08, 0.9965), (1.261, 2.98e-08, 0.5328), (1.261, 2.98e-08, 0.03136), (1.069, 2.98e-08, -0.4319), (0.714, 2.98e-08, -0.7821), (0.4918, 2.98e-08, -0.7821), (0.2507, 2.98e-08, -0.7821), (8.345e-07, 2.98e-08, -0.7821), (-1.069, 2.98e-08, 0.9961), (-1.261, 2.98e-08, 0.5328), (-1.261, 2.98e-08, 0.03136), (-1.069, 2.98e-08, -0.4319), (-0.714, 2.98e-08, -0.7821), (-0.4918, 2.98e-08, -0.7821), (-0.2507, 2.98e-08, -0.7821), (0.625, 0.03683, 2.723), (0.2025, 0.08733, 2.339), (-0.2753, 0.2206, 1.777), (-0.7419, 0.3211, 1.297), (-0.9873, 0.4089, 0.9961), (-1.165, 0.4824, 0.5328), (-1.165, 0.4824, 0.03136), (-0.9873, 0.4089, -0.4319), (-0.6597, 0.2733, -0.7821), (-0.4544, 0.1882, -0.7821), (-0.2316, 0.09595, -0.7821), (0.6577, 0.09642, 2.701), (0.2748, 0.2059, 2.317), (-0.1562, 0.4135, 1.757), (-0.5534, 0.6032, 1.297), (-0.7556, 0.7556, 0.9961), (-0.8913, 0.8913, 0.5328), (-0.8913, 0.8913, 0.03136), (-0.7556, 0.7556, -0.4319), (-0.5049, 0.5049, -0.7821), (-0.3478, 0.3478, -0.7821), (-0.1773, 0.1773, -0.7821), (0.7068, 0.1362, 2.667), (0.3818, 0.2851, 2.282), (0.01997, 0.5423, 1.727), (-0.2713, 0.7917, 1.297), (-0.4089, 0.9873, 0.9961), (-0.4824, 1.165, 0.5328), (-0.4824, 1.165, 0.03136), (-0.4089, 0.9873, -0.4319), (-0.2732, 0.6597, -0.7821), (-0.1882, 0.4544, -0.7821), (-0.09595, 0.2317, -0.7821), (1.192e-06, 1.069, -0.4319), (9.537e-07, 0.4918, -0.7821), (9.537e-07, 0.2507, -0.7821), (0.7275, 0.2612, 2.573), (0.8247, 0.2381, 2.513), (0.9069, 0.1721, 2.461), (0.9619, 0.07335, 2.426), (0.4914, 0.07335, 2.716), (0.547, 0.1721, 2.683), (0.63, 0.2381, 2.633), (0.6724, 0.2719, 2.493), (0.779, 0.2468, 2.434), (0.8689, 0.1754, 2.383), (0.9291, 0.06857, 2.347), (0.4117, 0.06857, 2.63), (0.4733, 0.1754, 2.598), (0.565, 0.2468, 2.55), (0.6371, 0.2418, 2.442), (0.7379, 0.2184, 2.391), (0.8227, 0.1515, 2.345), (0.8796, 0.05144, 2.314), (0.3896, 0.05144, 2.558), (0.4482, 0.1515, 2.531), (0.5353, 0.2184, 2.491), (0.8437, 0.1982, 2.572), (0.7647, 0.2173, 2.627), (0.9106, 0.1438, 2.526), (0.9554, 0.06249, 2.495), (0.574, 0.06249, 2.758), (0.6187, 0.1438, 2.728), (0.6857, 0.1982, 2.681), (0.7303, 0.1362, 2.453), (0.6724, 0.1502, 2.493), (0.7794, 0.09642, 2.419), (0.8122, 0.03683, 2.397), (0.5327, 0.03683, 2.589), (0.5655, 0.09642, 2.567), (0.6146, 0.1362, 2.533), (0.9656, 2.98e-08, 2.488), (0.8158, 2.98e-08, 2.107), (0.7555, 2.98e-08, 1.603), (0.8847, 2.98e-08, 1.308), (0.5637, 2.98e-08, 2.765), (0.1866, 2.98e-08, 2.344), (-0.3161, 2.98e-08, 1.783), (-0.8057, 2.98e-08, 1.297), (0.4791, 2.98e-08, 2.724), (0.9742, 2.98e-08, 2.418), (0.3999, 2.98e-08, 2.636), (0.9409, 2.98e-08, 2.34), (0.3806, 2.98e-08, 2.562), (0.8886, 2.98e-08, 2.309), (0.9104, 2.98e-08, 2.526), (0.6189, 2.98e-08, 2.727), (0.8182, 2.98e-08, 2.393), (0.5267, 2.98e-08, 2.594), (0.6838, 2.98e-08, 2.485), (0.6724, 2.98e-08, 2.493), (0.661, 2.98e-08, 2.501), (0.6449, 2.98e-08, 2.512), (0.6059, 2.98e-08, 2.539), (0.739, 2.98e-08, 2.447), (0.7, 2.98e-08, 2.474)], [], [(23, 24, 13, 12), (107, 108, 20, 9), (18, 48, 91), (15, 16, 7, 89), (1, 9, 10, 2), (2, 10, 11, 3), (5, 6, 84, 83), (3, 11, 12, 4), (13, 14, 6, 5), (7, 16, 17, 90), (17, 18, 91, 90), (10, 21, 22, 11), (34, 35, 24, 23), (11, 22, 23, 12), (24, 25, 14, 13), (16, 27, 28, 17), (17, 28, 29, 18), (25, 26, 15, 14), (108, 109, 31, 20), (18, 29, 48), (26, 27, 16, 15), (9, 20, 21, 10), (21, 32, 33, 22), (42, 43, 36, 35), (22, 33, 34, 23), (35, 36, 25, 24), (27, 38, 39, 28), (28, 39, 40, 29), (36, 37, 26, 25), (29, 40, 48), (37, 38, 27, 26), (20, 31, 32, 21), (41, 42, 35, 34), (38, 45, 46, 39), (39, 46, 47, 40), (43, 44, 37, 36), (40, 47, 48), (44, 45, 38, 37), (63, 64, 53, 52), (139, 110, 57, 132), (71, 72, 61, 60), (132, 57, 58, 133), (133, 58, 59, 134), (60, 61, 50, 49), (134, 59, 60, 49), (61, 62, 51, 50), (53, 64, 65, 54), (54, 65, 66, 55), (62, 63, 52, 51), (110, 111, 68, 57), (55, 66, 48), (67, 56, 124, 125), (57, 68, 69, 58), (58, 69, 70, 59), (82, 83, 72, 71), (59, 70, 71, 60), (72, 73, 62, 61), (64, 75, 76, 65), (65, 76, 77, 66), (73, 74, 63, 62), (111, 112, 79, 68), (66, 77, 48), (74, 75, 64, 63), (69, 80, 81, 70), (89, 85, 84, 6), (70, 81, 82, 71), (83, 84, 73, 72), (75, 86, 87, 76), (76, 87, 88, 77), (84, 85, 74, 73), (112, 106, 1, 79), (77, 88, 48), (85, 86, 75, 74), (68, 79, 80, 69), (14, 15, 89, 6), (81, 3, 4, 82), (86, 7, 90, 87), (87, 90, 91, 88), (4, 5, 83, 82), (88, 91, 48), (12, 13, 5, 4), (89, 7, 86, 85), (79, 1, 2, 80), (80, 2, 3, 81), (106, 107, 9, 1), (114, 113, 93, 92), (119, 114, 92, 98), (118, 119, 98, 97), (117, 118, 97, 96), (131, 117, 96, 135), (115, 116, 95, 94), (113, 115, 94, 93), (92, 93, 100, 99), (98, 92, 99, 105), (97, 98, 105, 104), (96, 97, 104, 103), (135, 96, 103, 137), (94, 95, 102, 101), (93, 94, 101, 100), (99, 100, 107, 106), (105, 99, 106, 112), (104, 105, 112, 111), (103, 104, 111, 110), (137, 103, 110, 139), (101, 102, 109, 108), (100, 101, 108, 107), (0, 8, 113, 114), (8, 19, 115, 113), (19, 30, 116, 115), (142, 56, 117, 131), (56, 67, 118, 117), (67, 78, 119, 118), (78, 0, 114, 119), (78, 67, 125, 126), (8, 0, 121, 120), (0, 78, 126, 121), (19, 8, 120, 122), (30, 19, 122, 123), (141, 30, 123, 143), (143, 123, 150), (123, 122, 151, 150), (125, 124, 149, 148), (126, 125, 148, 147), (121, 126, 147, 146), (120, 121, 146, 145), (122, 120, 145, 151), (124, 144, 149), (56, 142, 144, 124), (102, 138, 140, 109), (95, 136, 138, 102), (32, 129, 130, 33), (109, 140, 128, 31), (31, 128, 129, 32), (116, 127, 136, 95), (30, 141, 127, 116), (33, 130, 41, 34)])
me_sphere.polygons.foreach_set('use_smooth', [True] * 136)
_uv = me_sphere.uv_layers.new(name='UVMap')
_uv.uv.foreach_set('vector', [0.2887, 0.2829, 0.2816, 0.3301, 0.2407, 0.3217, 0.2481, 0.2781, 0.3402, 0.0859, 0.3553, 0.09233, 0.3406, 0.1211, 0.3218, 0.1148, 0.1821, 0.479, 0.1664, 0.5053, 0.1718, 0.475, 0.2195, 0.3975, 0.2037, 0.4367, 0.1803, 0.4294, 0.1879, 0.3893, 0.3042, 0.1069, 0.3218, 0.1148, 0.2787, 0.1918, 0.252, 0.1844, 0.252, 0.1844, 0.2787, 0.1918, 0.2583, 0.2425, 0.222, 0.2376, 0.2021, 0.3145, 0.1947, 0.3522, 0.1579, 0.3469, 0.1635, 0.308, 0.222, 0.2376, 0.2583, 0.2425, 0.2481, 0.2781, 0.2098, 0.2724, 0.2407, 0.3217, 0.2312, 0.3601, 0.1947, 0.3522, 0.2021, 0.3145, 0.1803, 0.4294, 0.2037, 0.4367, 0.1945, 0.4558, 0.1765, 0.4499, 0.1945, 0.4558, 0.1821, 0.479, 0.1718, 0.475, 0.1765, 0.4499, 0.2787, 0.1918, 0.3076, 0.1962, 0.2952, 0.244, 0.2583, 0.2425, 0.3332, 0.2863, 0.3277, 0.3397, 0.2816, 0.3301, 0.2887, 0.2829, 0.2583, 0.2425, 0.2952, 0.244, 0.2887, 0.2829, 0.2481, 0.2781, 0.2816, 0.3301, 0.2694, 0.3718, 0.2312, 0.3601, 0.2407, 0.3217, 0.2037, 0.4367, 0.226, 0.4501, 0.211, 0.4672, 0.1945, 0.4558, 0.1945, 0.4558, 0.211, 0.4672, 0.191, 0.486, 0.1821, 0.479, 0.2694, 0.3718, 0.2516, 0.4114, 0.2195, 0.3975, 0.2312, 0.3601, 0.3553, 0.09233, 0.3713, 0.09699, 0.3601, 0.126, 0.3406, 0.1211, 0.1821, 0.479, 0.191, 0.486, 0.1664, 0.5053, 0.2516, 0.4114, 0.226, 0.4501, 0.2037, 0.4367, 0.2195, 0.3975, 0.3218, 0.1148, 0.3406, 0.1211, 0.3076, 0.1962, 0.2787, 0.1918, 0.3076, 0.1962, 0.339, 0.1982, 0.335, 0.2433, 0.2952, 0.244, 0.3842, 0.3498, 0.3653, 0.4132, 0.3124, 0.3885, 0.3277, 0.3397, 0.2952, 0.244, 0.335, 0.2433, 0.3332, 0.2863, 0.2887, 0.2829, 0.3277, 0.3397, 0.3124, 0.3885, 0.2694, 0.3718, 0.2816, 0.3301, 0.226, 0.4501, 0.2464, 0.471, 0.2244, 0.4845, 0.211, 0.4672, 0.211, 0.4672, 0.2244, 0.4845, 0.1971, 0.4962, 0.191, 0.486, 0.3124, 0.3885, 0.2858, 0.4332, 0.2516, 0.4114, 0.2694, 0.3718, 0.191, 0.486, 0.1971, 0.4962, 0.1664, 0.5053, 0.2858, 0.4332, 0.2464, 0.471, 0.226, 0.4501, 0.2516, 0.4114, 0.3406, 0.1211, 0.3601, 0.126, 0.339, 0.1982, 0.3076, 0.1962, 0.3833, 0.2856, 0.3842, 0.3498, 0.3277, 0.3397, 0.3332, 0.2863, 0.2464, 0.471, 0.263, 0.5034, 0.2319, 0.5084, 0.2244, 0.4845, 0.2244, 0.4845, 0.2319, 0.5084, 0.1991, 0.5087, 0.1971, 0.4962, 0.3653, 0.4132, 0.3238, 0.4681, 0.2858, 0.4332, 0.3124, 0.3885, 0.1971, 0.4962, 0.1991, 0.5087, 0.1664, 0.5053, 0.3238, 0.4681, 0.263, 0.5034, 0.2464, 0.471, 0.2858, 0.4332, 0.08178, 0.3975, 0.1048, 0.4444, 0.07973, 0.4664, 0.03658, 0.4183, 0.2857, 0.04084, 0.29, 0.04645, 0.2592, 0.07171, 0.2522, 0.06176, 0.1332, 0.2553, 0.1222, 0.3017, 0.07429, 0.2945, 0.09038, 0.2405, 0.2522, 0.06176, 0.2592, 0.07171, 0.1799, 0.1375, 0.1608, 0.1129, 0.1608, 0.1129, 0.1799, 0.1375, 0.1147, 0.1981, 0.07931, 0.1696, 0.09038, 0.2405, 0.07429, 0.2945, 0.01274, 0.2839, 0.04043, 0.2156, 0.07931, 0.1696, 0.1147, 0.1981, 0.09038, 0.2405, 0.04043, 0.2156, 0.07429, 0.2945, 0.07163, 0.3471, 0.01215, 0.3548, 0.01274, 0.2839, 0.07973, 0.4664, 0.1048, 0.4444, 0.1199, 0.4649, 0.1043, 0.4835, 0.1043, 0.4835, 0.1199, 0.4649, 0.1408, 0.4861, 0.1343, 0.497, 0.07163, 0.3471, 0.08178, 0.3975, 0.03658, 0.4183, 0.01215, 0.3548, 0.29, 0.04645, 0.3008, 0.05862, 0.2726, 0.08561, 0.2592, 0.07171, 0.1343, 0.497, 0.1408, 0.4861, 0.1664, 0.5053, 0.3348, 0.03485, 0.3293, 0.02618, 0.3481, 0.01691, 0.3508, 0.0237, 0.2592, 0.07171, 0.2726, 0.08561, 0.2025, 0.1578, 0.1799, 0.1375, 0.1799, 0.1375, 0.2025, 0.1578, 0.151, 0.2171, 0.1147, 0.1981, 0.1722, 0.2652, 0.1635, 0.308, 0.1222, 0.3017, 0.1332, 0.2553, 0.1147, 0.1981, 0.151, 0.2171, 0.1332, 0.2553, 0.09038, 0.2405, 0.1222, 0.3017, 0.1181, 0.3451, 0.07163, 0.3471, 0.07429, 0.2945, 0.1048, 0.4444, 0.1308, 0.4325, 0.1383, 0.4537, 0.1199, 0.4649, 0.1199, 0.4649, 0.1383, 0.4537, 0.15, 0.4786, 0.1408, 0.4861, 0.1181, 0.3451, 0.1206, 0.3882, 0.08178, 0.3975, 0.07163, 0.3471, 0.3008, 0.05862, 0.3128, 0.06929, 0.2878, 0.09733, 0.2726, 0.08561, 0.1408, 0.4861, 0.15, 0.4786, 0.1664, 0.5053, 0.1206, 0.3882, 0.1308, 0.4325, 0.1048, 0.4444, 0.08178, 0.3975, 0.2025, 0.1578, 0.2267, 0.1732, 0.1865, 0.2295, 0.151, 0.2171, 0.1879, 0.3893, 0.1553, 0.386, 0.1579, 0.3469, 0.1947, 0.3522, 0.151, 0.2171, 0.1865, 0.2295, 0.1722, 0.2652, 0.1332, 0.2553, 0.1635, 0.308, 0.1579, 0.3469, 0.1181, 0.3451, 0.1222, 0.3017, 0.1308, 0.4325, 0.156, 0.428, 0.1576, 0.4488, 0.1383, 0.4537, 0.1383, 0.4537, 0.1576, 0.4488, 0.1608, 0.475, 0.15, 0.4786, 0.1579, 0.3469, 0.1553, 0.386, 0.1206, 0.3882, 0.1181, 0.3451, 0.3128, 0.06929, 0.326, 0.07834, 0.3042, 0.1069, 0.2878, 0.09733, 0.15, 0.4786, 0.1608, 0.475, 0.1664, 0.5053, 0.1553, 0.386, 0.156, 0.428, 0.1308, 0.4325, 0.1206, 0.3882, 0.2726, 0.08561, 0.2878, 0.09733, 0.2267, 0.1732, 0.2025, 0.1578, 0.2312, 0.3601, 0.2195, 0.3975, 0.1879, 0.3893, 0.1947, 0.3522, 0.1865, 0.2295, 0.222, 0.2376, 0.2098, 0.2724, 0.1722, 0.2652, 0.156, 0.428, 0.1803, 0.4294, 0.1765, 0.4499, 0.1576, 0.4488, 0.1576, 0.4488, 0.1765, 0.4499, 0.1718, 0.475, 0.1608, 0.475, 0.2098, 0.2724, 0.2021, 0.3145, 0.1635, 0.308, 0.1722, 0.2652, 0.1608, 0.475, 0.1718, 0.475, 0.1664, 0.5053, 0.2481, 0.2781, 0.2407, 0.3217, 0.2021, 0.3145, 0.2098, 0.2724, 0.1879, 0.3893, 0.1803, 0.4294, 0.156, 0.428, 0.1553, 0.386, 0.2878, 0.09733, 0.3042, 0.1069, 0.252, 0.1844, 0.2267, 0.1732, 0.2267, 0.1732, 0.252, 0.1844, 0.222, 0.2376, 0.1865, 0.2295, 0.326, 0.07834, 0.3402, 0.0859, 0.3218, 0.1148, 0.3042, 0.1069, 0.3435, 0.05562, 0.353, 0.06157, 0.3492, 0.06899, 0.3382, 0.06266, 0.335, 0.04836, 0.3435, 0.05562, 0.3382, 0.06266, 0.3282, 0.05488, 0.3276, 0.03977, 0.335, 0.04836, 0.3282, 0.05488, 0.3192, 0.04561, 0.3213, 0.02992, 0.3276, 0.03977, 0.3192, 0.04561, 0.3111, 0.03468, 0.3185, 0.02233, 0.3213, 0.02992, 0.3111, 0.03468, 0.3065, 0.02641, 0.3636, 0.06636, 0.3753, 0.0696, 0.3744, 0.07854, 0.3611, 0.07439, 0.353, 0.06157, 0.3636, 0.06636, 0.3611, 0.07439, 0.3492, 0.06899, 0.3382, 0.06266, 0.3492, 0.06899, 0.3442, 0.0783, 0.3314, 0.07133, 0.3282, 0.05488, 0.3382, 0.06266, 0.3314, 0.07133, 0.3195, 0.06298, 0.3192, 0.04561, 0.3282, 0.05488, 0.3195, 0.06298, 0.3086, 0.05303, 0.3111, 0.03468, 0.3192, 0.04561, 0.3086, 0.05303, 0.2985, 0.04144, 0.3065, 0.02641, 0.3111, 0.03468, 0.2985, 0.04144, 0.2933, 0.03442, 0.3611, 0.07439, 0.3744, 0.07854, 0.3729, 0.08899, 0.3581, 0.08409, 0.3492, 0.06899, 0.3611, 0.07439, 0.3581, 0.08409, 0.3442, 0.0783, 0.3314, 0.07133, 0.3442, 0.0783, 0.3402, 0.0859, 0.326, 0.07834, 0.3195, 0.06298, 0.3314, 0.07133, 0.326, 0.07834, 0.3128, 0.06929, 0.3086, 0.05303, 0.3195, 0.06298, 0.3128, 0.06929, 0.3008, 0.05862, 0.2985, 0.04144, 0.3086, 0.05303, 0.3008, 0.05862, 0.29, 0.04645, 0.2933, 0.03442, 0.2985, 0.04144, 0.29, 0.04645, 0.2857, 0.04084, 0.3581, 0.08409, 0.3729, 0.08899, 0.3713, 0.09699, 0.3553, 0.09233, 0.3442, 0.0783, 0.3581, 0.08409, 0.3553, 0.09233, 0.3402, 0.0859, 0.3488, 0.04896, 0.3573, 0.05402, 0.353, 0.06157, 0.3435, 0.05562, 0.3573, 0.05402, 0.3667, 0.05806, 0.3636, 0.06636, 0.353, 0.06157, 0.3667, 0.05806, 0.377, 0.06022, 0.3753, 0.0696, 0.3636, 0.06636, 0.3273, 0.02125, 0.3293, 0.02618, 0.3213, 0.02992, 0.3185, 0.02233, 0.3293, 0.02618, 0.3348, 0.03485, 0.3276, 0.03977, 0.3213, 0.02992, 0.3348, 0.03485, 0.3412, 0.04262, 0.335, 0.04836, 0.3276, 0.03977, 0.3412, 0.04262, 0.3488, 0.04896, 0.3435, 0.05562, 0.335, 0.04836, 0.3412, 0.04262, 0.3348, 0.03485, 0.3508, 0.0237, 0.3549, 0.02928, 0.3573, 0.05402, 0.3488, 0.04896, 0.3597, 0.03378, 0.3654, 0.03713, 0.3488, 0.04896, 0.3412, 0.04262, 0.3549, 0.02928, 0.3597, 0.03378, 0.3667, 0.05806, 0.3573, 0.05402, 0.3654, 0.03713, 0.3719, 0.0389, 0.377, 0.06022, 0.3667, 0.05806, 0.3719, 0.0389, 0.3793, 0.03954, 0.3823, 0.06046, 0.377, 0.06022, 0.3793, 0.03954, 0.3841, 0.03883, 0.3841, 0.03883, 0.3793, 0.03954, 0.3773, 0.02744, 0.3793, 0.03954, 0.3719, 0.0389, 0.3731, 0.02258, 0.3773, 0.02744, 0.3508, 0.0237, 0.3481, 0.01691, 0.3602, 0.01488, 0.3662, 0.01736, 0.3549, 0.02928, 0.3508, 0.0237, 0.3662, 0.01736, 0.3685, 0.01863, 0.3597, 0.03378, 0.3549, 0.02928, 0.3685, 0.01863, 0.3699, 0.01971, 0.3654, 0.03713, 0.3597, 0.03378, 0.3699, 0.01971, 0.3713, 0.02081, 0.3719, 0.0389, 0.3654, 0.03713, 0.3713, 0.02081, 0.3731, 0.02258, 0.3481, 0.01691, 0.3472, 0.01215, 0.3602, 0.01488, 0.3293, 0.02618, 0.3273, 0.02125, 0.3472, 0.01215, 0.3481, 0.01691, 0.3729, 0.08899, 0.3816, 0.09159, 0.3783, 0.09903, 0.3713, 0.09699, 0.3744, 0.07854, 0.3842, 0.08025, 0.3816, 0.09159, 0.3729, 0.08899, 0.339, 0.1982, 0.3698, 0.1979, 0.3762, 0.2399, 0.335, 0.2433, 0.3713, 0.09699, 0.3783, 0.09903, 0.3723, 0.128, 0.3601, 0.126, 0.3601, 0.126, 0.3723, 0.128, 0.3698, 0.1979, 0.339, 0.1982, 0.3753, 0.0696, 0.3841, 0.07009, 0.3842, 0.08025, 0.3744, 0.07854, 0.377, 0.06022, 0.3823, 0.06046, 0.3841, 0.07009, 0.3753, 0.0696, 0.335, 0.2433, 0.3762, 0.2399, 0.3833, 0.2856, 0.3332, 0.2863])
me_sphere.materials.append(mat_material)
me_sphere.use_remesh_fix_poles = True
me_sphere.use_remesh_preserve_attributes = False
me_sphere.use_mirror_vertex_groups = False
me_sphere.update()
me_torus = bpy.data.meshes.new('Torus')
me_torus.from_pydata([(1.25, 0.0, 0.0), (1.125, 0.0, 0.2165), (0.875, 0.0, 0.2165), (0.75, 0.0, 3.062e-17), (0.875, 0.0, -0.2165), (1.125, 0.0, -0.2165), (1.011, 0.7347, 0.0), (0.9101, 0.6613, 0.2165), (0.7079, 0.5143, 0.2165), (0.6068, 0.4408, 3.062e-17), (0.7079, 0.5143, -0.2165), (0.9101, 0.6613, -0.2165), (0.3863, 1.189, 0.0), (0.3476, 1.07, 0.2165), (0.2704, 0.8322, 0.2165), (0.2318, 0.7133, 3.062e-17), (0.2704, 0.8322, -0.2165), (0.3476, 1.07, -0.2165), (8.941e-08, 1.189, 0.0), (8.941e-08, 1.07, 0.2165), (5.96e-08, 0.8322, 0.2165), (5.96e-08, 0.7133, 3.062e-17), (5.96e-08, 0.8322, -0.2165), (8.941e-08, 1.07, -0.2165)], [], [(0, 6, 7, 1), (1, 7, 8, 2), (2, 8, 9, 3), (3, 9, 10, 4), (4, 10, 11, 5), (5, 11, 6, 0), (6, 12, 13, 7), (7, 13, 14, 8), (8, 14, 15, 9), (9, 15, 16, 10), (10, 16, 17, 11), (11, 17, 12, 6), (17, 23, 18, 12), (16, 22, 23, 17), (15, 21, 22, 16), (14, 20, 21, 15), (13, 19, 20, 14), (12, 18, 19, 13)])
_uv = me_torus.uv_layers.new(name='UVMap')
_uv.uv.foreach_set('vector', [0.7142, 0.6762, 0.7108, 0.7631, 0.6848, 0.7636, 0.6803, 0.6807, 0.6803, 0.6807, 0.6848, 0.7636, 0.6555, 0.7634, 0.6488, 0.6933, 0.6488, 0.6933, 0.6555, 0.7634, 0.6213, 0.7631, 0.6186, 0.701, 0.6186, 0.701, 0.6213, 0.7631, 0.5888, 0.7619, 0.5904, 0.6967, 0.7738, 0.6988, 0.7634, 0.7659, 0.7359, 0.7635, 0.7458, 0.6846, 0.7458, 0.6846, 0.7359, 0.7635, 0.7108, 0.7631, 0.7142, 0.6762, 0.7108, 0.7631, 0.7091, 0.8362, 0.6841, 0.8364, 0.6848, 0.7636, 0.6848, 0.7636, 0.6841, 0.8364, 0.6564, 0.8337, 0.6555, 0.7634, 0.6555, 0.7634, 0.6564, 0.8337, 0.6227, 0.8304, 0.6213, 0.7631, 0.6213, 0.7631, 0.6227, 0.8304, 0.5883, 0.8305, 0.5888, 0.7619, 0.7634, 0.7659, 0.7652, 0.8334, 0.7353, 0.8358, 0.7359, 0.7635, 0.7359, 0.7635, 0.7353, 0.8358, 0.7091, 0.8362, 0.7108, 0.7631, 0.7353, 0.8358, 0.7428, 0.8763, 0.7092, 0.8799, 0.7091, 0.8362, 0.7652, 0.8334, 0.7738, 0.8687, 0.7428, 0.8763, 0.7353, 0.8358, 0.6227, 0.8304, 0.6202, 0.8621, 0.5905, 0.8626, 0.5883, 0.8305, 0.6564, 0.8337, 0.649, 0.8669, 0.6202, 0.8621, 0.6227, 0.8304, 0.6841, 0.8364, 0.6767, 0.8746, 0.649, 0.8669, 0.6564, 0.8337, 0.7091, 0.8362, 0.7092, 0.8799, 0.6767, 0.8746, 0.6841, 0.8364])
me_torus.materials.append(mat_material)
me_torus.use_remesh_fix_poles = True
me_torus.use_remesh_preserve_attributes = False
me_torus.use_mirror_vertex_groups = False
me_torus.update()
me_cube_002 = bpy.data.meshes.new('Cube.002')
me_cube_002.from_pydata([(0.3419, -0.05393, 0.05393), (0.3419, 0.05393, 0.05393), (0.05641, 0.05393, 0.05393), (0.2051, 0.05393, 0.05393), (0.2051, -0.05393, 0.05393), (0.05641, -0.05393, 0.05393), (0.05641, 0.05393, 0.303), (0.05641, -0.05393, 0.303), (0.03406, -0.09543, 0.0768), (0.08034, -0.09543, 0.03083), (0.061, -0.06188, 0.05831), (0.03392, -0.1313, 0.0768), (0.08034, -0.1313, 0.0307), (0.05641, -0.1594, 0.007659), (0.009802, -0.1594, 0.05393), (0.05641, 0.3587, 0.05393), (5.96e-08, 0.05393, 0.05393), (6.333e-08, -0.05393, 0.05393), (5.96e-08, 0.05393, 0.303), (6.333e-08, -0.05393, 0.303), (5.96e-08, 0.3587, 0.05393), (0.3419, 0.05393, 0.0), (0.3419, -0.05393, 0.0), (0.2051, -0.05393, 0.0), (0.05641, -0.05393, 0.0), (0.05641, 0.05393, 0.0), (0.2051, 0.05393, 0.0), (0.05641, 0.3587, 0.0), (6.147e-08, 0.3587, 0.0), (0.08034, -0.09543, 6.892e-08), (0.08034, -0.1313, 6.892e-08), (0.05641, -0.1594, -2.095e-08), (5.96e-08, -0.09543, 0.0768), (5.588e-08, -0.1313, 0.0768), (5.867e-08, -0.1594, 0.05393), (5.96e-08, -0.1594, -1.956e-08)], [], [(26, 3, 1, 21), (21, 1, 0, 22), (1, 3, 4, 0), (3, 2, 5, 4), (17, 5, 7, 19), (22, 0, 4, 23), (23, 4, 5, 24), (25, 2, 3, 26), (5, 2, 6, 7), (24, 5, 10, 9, 29), (29, 9, 12, 30), (30, 12, 13, 31), (35, 31, 13, 14, 34), (8, 9, 10), (12, 9, 8, 11), (11, 14, 13, 12), (28, 20, 15, 27), (16, 2, 15, 20), (2, 16, 18, 6), (6, 18, 19, 7), (2, 25, 27, 15), (11, 33, 34, 14), (8, 32, 33, 11), (5, 17, 32, 8, 10)])
_uv = me_cube_002.uv_layers.new(name='UVMap')
_uv.uv.foreach_set('vector', [0.1662, 0.7565, 0.1662, 0.7007, 0.3079, 0.7007, 0.3079, 0.7565, 0.3638, 0.7007, 0.3079, 0.7007, 0.3079, 0.5889, 0.3638, 0.5889, 0.3079, 0.7007, 0.1662, 0.7007, 0.1662, 0.5889, 0.3079, 0.5889, 0.1662, 0.7007, 0.01215, 0.7007, 0.01215, 0.5889, 0.1662, 0.5889, 0.5883, 0.01215, 0.6467, 0.01215, 0.6467, 0.2702, 0.5883, 0.2702, 0.3079, 0.533, 0.3079, 0.5889, 0.1662, 0.5889, 0.1662, 0.533, 0.1662, 0.533, 0.1662, 0.5889, 0.01215, 0.5889, 0.01215, 0.533, 0.01215, 0.7565, 0.01215, 0.7007, 0.1662, 0.7007, 0.1662, 0.7565, 0.6467, 0.01215, 0.7585, 0.01215, 0.7585, 0.2702, 0.6467, 0.2702, 0.9878, 0.3688, 0.9753, 0.4242, 0.9637, 0.4241, 0.935, 0.3908, 0.9385, 0.3598, 0.9385, 0.3598, 0.935, 0.3908, 0.8976, 0.3889, 0.9005, 0.3564, 0.9005, 0.3564, 0.8976, 0.3889, 0.8607, 0.3611, 0.8614, 0.353, 0.8026, 0.4282, 0.8448, 0.3846, 0.8508, 0.3903, 0.8516, 0.4611, 0.8443, 0.4687, 0.935, 0.4569, 0.935, 0.3908, 0.9637, 0.4241, 0.8976, 0.3889, 0.935, 0.3908, 0.935, 0.4569, 0.8985, 0.4594, 0.8985, 0.4594, 0.8516, 0.4611, 0.8508, 0.3903, 0.8976, 0.3889, 0.01215, 0.7808, 0.06802, 0.7808, 0.06802, 0.8393, 0.01215, 0.8393, 0.3838, 0.7808, 0.3838, 0.8393, 0.06802, 0.8393, 0.06802, 0.7808, 0.7585, 0.01215, 0.8169, 0.01215, 0.8169, 0.2702, 0.7585, 0.2702, 0.7585, 0.2702, 0.7585, 0.3287, 0.6467, 0.3287, 0.6467, 0.2702, 0.3838, 0.8393, 0.3838, 0.8951, 0.06802, 0.8951, 0.06802, 0.8393, 0.8985, 0.4594, 0.9021, 0.4946, 0.8646, 0.4984, 0.8635, 0.4882, 0.935, 0.4569, 0.9393, 0.4908, 0.9021, 0.4946, 0.8985, 0.4594, 0.9753, 0.4242, 0.9878, 0.482, 0.9393, 0.4908, 0.935, 0.4569, 0.9637, 0.4241])
me_cube_002.materials.append(mat_material)
me_cube_002.use_remesh_fix_poles = True
me_cube_002.use_remesh_preserve_attributes = False
me_cube_002.use_mirror_vertex_groups = False
me_cube_002.update()
me_torus_001 = bpy.data.meshes.new('Torus.001')
me_torus_001.from_pydata([(1.25, 0.0, 0.0), (1.125, 0.0, 0.2165), (0.875, 0.0, 0.2165), (0.75, 0.0, 3.062e-17), (0.875, 0.0, -0.2165), (1.125, 0.0, -0.2165), (1.011, 0.7347, 0.0), (0.9101, 0.6613, 0.2165), (0.7079, 0.5143, 0.2165), (0.6068, 0.4408, 3.062e-17), (0.7079, 0.5143, -0.2165), (0.9101, 0.6613, -0.2165), (0.3863, 1.189, 0.0), (0.3476, 1.07, 0.2165), (0.2704, 0.8322, 0.2165), (0.2318, 0.7133, 3.062e-17), (0.2704, 0.8322, -0.2165), (0.3476, 1.07, -0.2165), (8.941e-08, 1.189, 0.0), (8.941e-08, 1.07, 0.2165), (5.96e-08, 0.8322, 0.2165), (5.96e-08, 0.7133, 3.062e-17), (5.96e-08, 0.8322, -0.2165), (8.941e-08, 1.07, -0.2165)], [], [(0, 6, 7, 1), (1, 7, 8, 2), (2, 8, 9, 3), (3, 9, 10, 4), (4, 10, 11, 5), (5, 11, 6, 0), (6, 12, 13, 7), (7, 13, 14, 8), (8, 14, 15, 9), (9, 15, 16, 10), (10, 16, 17, 11), (11, 17, 12, 6), (17, 23, 18, 12), (16, 22, 23, 17), (15, 21, 22, 16), (14, 20, 21, 15), (13, 19, 20, 14), (12, 18, 19, 13)])
_uv = me_torus_001.uv_layers.new(name='UVMap')
_uv.uv.foreach_set('vector', [0.9241, 0.6762, 0.9206, 0.7631, 0.8947, 0.7636, 0.8901, 0.6807, 0.8901, 0.6807, 0.8947, 0.7636, 0.8654, 0.7634, 0.8586, 0.6933, 0.8586, 0.6933, 0.8654, 0.7634, 0.8312, 0.7631, 0.8285, 0.701, 0.8285, 0.701, 0.8312, 0.7631, 0.7987, 0.7619, 0.8003, 0.6967, 0.9837, 0.6988, 0.9733, 0.7659, 0.9457, 0.7635, 0.9556, 0.6846, 0.9556, 0.6846, 0.9457, 0.7635, 0.9206, 0.7631, 0.9241, 0.6762, 0.9206, 0.7631, 0.9189, 0.8362, 0.894, 0.8364, 0.8947, 0.7636, 0.8947, 0.7636, 0.894, 0.8364, 0.8663, 0.8337, 0.8654, 0.7634, 0.8654, 0.7634, 0.8663, 0.8337, 0.8325, 0.8304, 0.8312, 0.7631, 0.8312, 0.7631, 0.8325, 0.8304, 0.7981, 0.8305, 0.7987, 0.7619, 0.9733, 0.7659, 0.9751, 0.8334, 0.9452, 0.8358, 0.9457, 0.7635, 0.9457, 0.7635, 0.9452, 0.8358, 0.9189, 0.8362, 0.9206, 0.7631, 0.9452, 0.8358, 0.9526, 0.8763, 0.9191, 0.8799, 0.9189, 0.8362, 0.9751, 0.8334, 0.9837, 0.8687, 0.9526, 0.8763, 0.9452, 0.8358, 0.8325, 0.8304, 0.8301, 0.8621, 0.8004, 0.8626, 0.7981, 0.8305, 0.8663, 0.8337, 0.8589, 0.8669, 0.8301, 0.8621, 0.8325, 0.8304, 0.894, 0.8364, 0.8866, 0.8746, 0.8589, 0.8669, 0.8663, 0.8337, 0.9189, 0.8362, 0.9191, 0.8799, 0.8866, 0.8746, 0.894, 0.8364])
me_torus_001.materials.append(mat_material)
me_torus_001.use_remesh_fix_poles = True
me_torus_001.use_remesh_preserve_attributes = False
me_torus_001.use_mirror_vertex_groups = False
me_torus_001.update()
me_cube_003 = bpy.data.meshes.new('Cube.003')
me_cube_003.from_pydata([(0.3419, -0.05393, 0.05393), (0.3419, 0.05393, 0.05393), (0.05641, 0.05393, 0.05393), (0.05641, -0.05393, 0.05393), (0.05641, 0.05393, 0.303), (0.05641, -0.05393, 0.303), (0.03406, -0.09543, 0.0768), (0.08034, -0.09543, 0.03083), (0.061, -0.06188, 0.05831), (0.03392, -0.1313, 0.0768), (0.08034, -0.1313, 0.0307), (0.05641, -0.1594, 0.007659), (0.009802, -0.1594, 0.05393), (0.05641, 0.3587, 0.05393), (0.2735, 0.05393, 0.05393), (0.2735, -0.05393, 0.05393), (0.0, 0.05393, 0.05393), (3.725e-09, -0.05393, 0.05393), (0.0, 0.05393, 0.303), (3.725e-09, -0.05393, 0.303), (0.0, 0.3587, 0.05393), (0.3419, 0.05393, 0.0), (0.3419, -0.05393, 0.0), (0.05641, -0.05393, 0.0), (0.05641, 0.05393, 0.0), (0.2051, 0.05393, 0.0), (0.05641, 0.3587, 0.0), (0.2735, -0.05393, 0.0), (0.2735, 0.05393, 0.0), (1.863e-09, 0.3587, 0.0), (0.08034, -0.09543, 6.892e-08), (0.08034, -0.1313, 6.892e-08), (0.05641, -0.1594, -2.095e-08), (0.0, -0.09543, 0.0768), (-3.725e-09, -0.1313, 0.0768), (-9.313e-10, -0.1594, 0.05393), (0.0, -0.1594, -1.956e-08)], [], [(28, 14, 1, 21), (21, 1, 0, 22), (15, 3, 23, 27), (17, 3, 5, 19), (2, 14, 28, 25, 24), (2, 3, 15, 14), (3, 2, 4, 5), (23, 3, 8, 7, 30), (30, 7, 10, 31), (31, 10, 11, 32), (36, 32, 11, 12, 35), (6, 7, 8), (10, 7, 6, 9), (9, 12, 11, 10), (29, 20, 13, 26), (16, 2, 13, 20), (22, 0, 15, 27), (1, 14, 15, 0), (2, 16, 18, 4), (4, 18, 19, 5), (2, 24, 26, 13), (9, 34, 35, 12), (6, 33, 34, 9), (6, 8, 3, 17, 33)])
_uv = me_cube_003.uv_layers.new(name='UVMap')
_uv.uv.foreach_set('vector', [0.5883, 0.5442, 0.6358, 0.5442, 0.6358, 0.6044, 0.5883, 0.6044, 0.6358, 0.6519, 0.6358, 0.6044, 0.7308, 0.6044, 0.7308, 0.6519, 0.7308, 0.5442, 0.7308, 0.353, 0.7783, 0.353, 0.7783, 0.5442, 0.8859, 0.3261, 0.8859, 0.3206, 0.9101, 0.3206, 0.9101, 0.3261, 0.6358, 0.353, 0.6358, 0.5442, 0.5883, 0.5442, 0.5883, 0.484, 0.5883, 0.353, 0.6358, 0.353, 0.7308, 0.353, 0.7308, 0.5442, 0.6358, 0.5442, 0.8859, 0.3206, 0.8859, 0.3101, 0.9101, 0.3101, 0.9101, 0.3206, 0.5623, 0.8153, 0.5571, 0.8637, 0.5485, 0.8666, 0.518, 0.8385, 0.5194, 0.8116, 0.5194, 0.8116, 0.518, 0.8385, 0.4864, 0.8378, 0.4874, 0.8104, 0.4874, 0.8104, 0.4864, 0.8378, 0.4543, 0.816, 0.4545, 0.8092, 0.4085, 0.87, 0.4432, 0.8342, 0.448, 0.8389, 0.4487, 0.8969, 0.4427, 0.9031, 0.5182, 0.8942, 0.518, 0.8385, 0.5485, 0.8666, 0.4864, 0.8378, 0.518, 0.8385, 0.5182, 0.8942, 0.4871, 0.8956, 0.4871, 0.8956, 0.4487, 0.8969, 0.448, 0.8389, 0.4864, 0.8378, 0.5883, 0.915, 0.5883, 0.9097, 0.5938, 0.9097, 0.5938, 0.915, 0.6235, 0.9042, 0.6235, 0.9097, 0.5938, 0.9097, 0.5938, 0.9042, 0.7783, 0.6044, 0.7308, 0.6044, 0.7308, 0.5442, 0.7783, 0.5442, 0.6358, 0.6044, 0.6358, 0.5442, 0.7308, 0.5442, 0.7308, 0.6044, 0.8859, 0.3101, 0.8859, 0.3046, 0.9101, 0.3046, 0.9101, 0.3101, 0.9101, 0.3101, 0.9156, 0.3101, 0.9156, 0.3206, 0.9101, 0.3206, 0.6235, 0.9097, 0.6235, 0.915, 0.5938, 0.915, 0.5938, 0.9097, 0.4871, 0.8956, 0.4886, 0.9254, 0.4569, 0.927, 0.4564, 0.9184, 0.5182, 0.8942, 0.5202, 0.9238, 0.4886, 0.9254, 0.4871, 0.8956, 0.5182, 0.8942, 0.5485, 0.8666, 0.557, 0.8697, 0.5623, 0.92, 0.5202, 0.9238])
me_cube_003.materials.append(mat_material)
me_cube_003.use_remesh_fix_poles = True
me_cube_003.use_remesh_preserve_attributes = False
me_cube_003.use_mirror_vertex_groups = False
me_cube_003.update()
me_cylinder_001 = bpy.data.meshes.new('Cylinder.001')
me_cylinder_001.from_pydata([(0.3378, 0.0, 0.2464), (-0.1661, 0.0, -0.145), (0.3437, -0.02434, 0.2384), (-0.1627, -0.008952, -0.1478), (0.358, -0.0343, 0.2191), (-0.1558, -0.01106, -0.1528), (0.3723, -0.02434, 0.1997), (-0.1496, -0.006571, -0.157), (0.3782, 0.0, 0.1917), (-0.1477, 0.0, -0.1579), (-0.129, 0.0, -0.06294), (-0.03373, 0.0, 0.07088), (-0.1162, -0.0356, -0.07351), (-0.02093, -0.04267, 0.06031), (-0.09096, -0.04337, -0.09187), (0.004293, -0.05044, 0.04194), (-0.06809, -0.02683, -0.1073), (0.02716, -0.0339, 0.02654), (-0.06098, 0.0, -0.1107), (0.03428, 0.0, 0.02312), (-0.018, 0.0, 0.07931), (-0.00764, -0.03692, 0.07076), (0.01277, -0.04321, 0.05589), (0.03127, -0.02982, 0.04343), (0.03703, 0.0, 0.04066), (-0.1265, 0.0, -0.08583), (-0.1193, -0.022, -0.09174), (-0.1052, -0.02634, -0.102), (-0.09247, -0.0171, -0.1106), (-0.08849, 0.0, -0.1125), (-0.1569, 0.0, -0.1515), (0.358, 0.0, 0.2191)], [], [(1, 3, 26, 25), (3, 5, 27, 26), (5, 7, 28, 27), (6, 8, 31), (7, 9, 29, 28), (4, 6, 31), (2, 4, 31), (0, 2, 31), (9, 7, 30), (7, 5, 30), (5, 3, 30), (23, 17, 19, 24), (16, 28, 29, 18), (3, 1, 30), (22, 15, 17, 23), (14, 27, 28, 16), (21, 13, 15, 22), (12, 26, 27, 14), (20, 11, 13, 21), (10, 25, 26, 12), (20, 21, 2, 0), (21, 22, 4, 2), (22, 23, 6, 4), (23, 24, 8, 6), (17, 16, 18, 19), (15, 14, 16, 17), (13, 12, 14, 15), (11, 10, 12, 13)])
me_cylinder_001.polygons.foreach_set('use_smooth', [True] * 28)
_uv = me_cylinder_001.uv_layers.new(name='UVMap')
_uv.uv.foreach_set('vector', [0.8529, 0.2365, 0.8543, 0.237, 0.8521, 0.2477, 0.8489, 0.2462, 0.8543, 0.237, 0.8555, 0.2373, 0.8548, 0.2484, 0.8521, 0.2477, 0.8555, 0.2373, 0.8567, 0.2374, 0.8576, 0.2486, 0.8548, 0.2484, 0.8581, 0.322, 0.8616, 0.322, 0.8599, 0.3261, 0.8567, 0.2374, 0.8577, 0.2374, 0.8602, 0.2482, 0.8576, 0.2486, 0.855, 0.3217, 0.8581, 0.322, 0.8562, 0.3256, 0.8517, 0.3215, 0.855, 0.3217, 0.8531, 0.3256, 0.8482, 0.3217, 0.8517, 0.3215, 0.8502, 0.3258, 0.8577, 0.2374, 0.8567, 0.2374, 0.8571, 0.2359, 0.8567, 0.2374, 0.8555, 0.2373, 0.8563, 0.2359, 0.8555, 0.2373, 0.8543, 0.237, 0.8553, 0.2358, 0.8531, 0.272, 0.8539, 0.2698, 0.8577, 0.2711, 0.8571, 0.273, 0.858, 0.2522, 0.8576, 0.2486, 0.8602, 0.2482, 0.8616, 0.2522, 0.8543, 0.237, 0.8529, 0.2365, 0.8541, 0.2353, 0.8497, 0.2709, 0.8504, 0.2687, 0.8539, 0.2698, 0.8531, 0.272, 0.8545, 0.2516, 0.8548, 0.2484, 0.8576, 0.2486, 0.858, 0.2522, 0.8464, 0.2699, 0.8467, 0.2677, 0.8504, 0.2687, 0.8497, 0.2709, 0.8511, 0.2505, 0.8521, 0.2477, 0.8548, 0.2484, 0.8545, 0.2516, 0.8413, 0.2696, 0.8412, 0.2673, 0.8467, 0.2677, 0.8464, 0.2699, 0.8467, 0.2484, 0.8489, 0.2462, 0.8521, 0.2477, 0.8511, 0.2505, 0.8413, 0.2696, 0.8464, 0.2699, 0.8517, 0.3215, 0.8482, 0.3217, 0.8464, 0.2699, 0.8497, 0.2709, 0.855, 0.3217, 0.8517, 0.3215, 0.8497, 0.2709, 0.8531, 0.272, 0.8581, 0.322, 0.855, 0.3217, 0.8531, 0.272, 0.8571, 0.273, 0.8616, 0.322, 0.8581, 0.322, 0.8539, 0.2698, 0.858, 0.2522, 0.8616, 0.2522, 0.8577, 0.2711, 0.8504, 0.2687, 0.8545, 0.2516, 0.858, 0.2522, 0.8539, 0.2698, 0.8467, 0.2677, 0.8511, 0.2505, 0.8545, 0.2516, 0.8504, 0.2687, 0.8412, 0.2673, 0.8467, 0.2484, 0.8511, 0.2505, 0.8467, 0.2677])
_ca = me_cylinder_001.color_attributes.new('Col', 'BYTE_COLOR', 'CORNER')
_ca.data.foreach_set('color', [1.0, 1.0, 1.0, 1.0, 1.0, 1.0, 1.0, 1.0, 1.0, 1.0, 1.0, 1.0, 1.0, 1.0, 1.0, 1.0, 1.0, 1.0, 1.0, 1.0, 1.0, 1.0, 1.0, 1.0, 1.0, 1.0, 1.0, 1.0, 1.0, 1.0, 1.0, 1.0, 1.0, 1.0, 1.0, 1.0, 1.0, 1.0, 1.0, 1.0, 1.0, 1.0, 1.0, 1.0, 1.0, 1.0, 1.0, 1.0, 1.0, 1.0, 1.0, 1.0, 1.0, 1.0, 1.0, 1.0, 1.0, 1.0, 1.0, 1.0, 1.0, 1.0, 1.0, 1.0, 1.0, 1.0, 1.0, 1.0, 1.0, 1.0, 1.0, 1.0, 1.0, 1.0, 1.0, 1.0, 1.0, 1.0, 1.0, 1.0, 1.0, 1.0, 1.0, 1.0, 1.0, 1.0, 1.0, 1.0, 1.0, 1.0, 1.0, 1.0, 1.0, 1.0, 1.0, 1.0, 1.0, 1.0, 1.0, 1.0, 1.0, 1.0, 1.0, 1.0, 1.0, 1.0, 1.0, 1.0, 1.0, 1.0, 1.0, 1.0, 1.0, 1.0, 1.0, 1.0, 1.0, 1.0, 1.0, 1.0, 1.0, 1.0, 1.0, 1.0, 1.0, 1.0, 1.0, 1.0, 1.0, 1.0, 1.0, 1.0, 1.0, 1.0, 1.0, 1.0, 1.0, 1.0, 1.0, 1.0, 1.0, 1.0, 1.0, 1.0, 1.0, 1.0, 1.0, 1.0, 1.0, 1.0, 1.0, 1.0, 1.0, 1.0, 1.0, 1.0, 1.0, 1.0, 1.0, 1.0, 1.0, 1.0, 1.0, 1.0, 1.0, 1.0, 1.0, 1.0, 1.0, 1.0, 1.0, 1.0, 1.0, 1.0, 1.0, 1.0, 1.0, 1.0, 1.0, 1.0, 1.0, 1.0, 1.0, 1.0, 1.0, 1.0, 1.0, 1.0, 1.0, 1.0, 1.0, 1.0, 1.0, 1.0, 1.0, 1.0, 1.0, 1.0, 1.0, 1.0, 1.0, 1.0, 1.0, 1.0, 1.0, 1.0, 1.0, 1.0, 1.0, 1.0, 1.0, 1.0, 1.0, 1.0, 1.0, 1.0, 1.0, 1.0, 1.0, 1.0, 1.0, 1.0, 1.0, 1.0, 1.0, 1.0, 1.0, 1.0, 1.0, 1.0, 1.0, 1.0, 1.0, 1.0, 1.0, 1.0, 1.0, 1.0, 1.0, 1.0, 1.0, 1.0, 1.0, 1.0, 1.0, 1.0, 1.0, 1.0, 1.0, 1.0, 1.0, 1.0, 1.0, 1.0, 1.0, 1.0, 1.0, 1.0, 1.0, 1.0, 1.0, 1.0, 1.0, 1.0, 1.0, 1.0, 1.0, 1.0, 1.0, 1.0, 1.0, 1.0, 1.0, 1.0, 1.0, 1.0, 1.0, 1.0, 1.0, 1.0, 1.0, 1.0, 1.0, 1.0, 1.0, 1.0, 1.0, 1.0, 1.0, 1.0, 1.0, 1.0, 1.0, 1.0, 1.0, 1.0, 1.0, 1.0, 1.0, 1.0, 1.0, 1.0, 1.0, 1.0, 1.0, 1.0, 1.0, 1.0, 1.0, 1.0, 1.0, 1.0, 1.0, 1.0, 1.0, 1.0, 1.0, 1.0, 1.0, 1.0, 1.0, 1.0, 1.0, 1.0, 1.0, 1.0, 1.0, 1.0, 1.0, 1.0, 1.0, 1.0, 1.0, 1.0, 1.0, 1.0, 1.0, 1.0, 1.0, 1.0, 1.0, 1.0, 1.0, 1.0, 1.0, 1.0, 1.0, 1.0, 1.0, 1.0, 1.0, 1.0, 1.0, 1.0, 1.0, 1.0, 1.0, 1.0, 1.0, 1.0, 1.0, 1.0, 1.0, 1.0, 1.0, 1.0, 1.0, 1.0, 1.0, 1.0, 1.0, 1.0, 1.0, 1.0, 1.0, 1.0, 1.0, 1.0, 1.0, 1.0, 1.0, 1.0, 1.0, 1.0, 1.0, 1.0, 1.0, 1.0, 1.0, 1.0, 1.0, 1.0, 1.0, 1.0, 1.0, 1.0, 1.0, 1.0, 1.0, 1.0, 1.0, 1.0, 1.0, 1.0, 1.0, 1.0, 1.0, 1.0, 1.0, 1.0, 1.0, 1.0, 1.0, 1.0, 1.0, 1.0])
me_cylinder_001.materials.append(mat_material)
me_cylinder_001.use_remesh_fix_poles = True
me_cylinder_001.use_remesh_preserve_attributes = False
me_cylinder_001.use_mirror_vertex_groups = False
me_cylinder_001.update()
me_cylinder_002 = bpy.data.meshes.new('Cylinder.002')
me_cylinder_002.from_pydata([(-1.77e-08, 0.1591, 0.3463), (0.1325, 0.1591, 0.32), (0.2449, 0.1591, 0.2449), (0.32, 0.1591, 0.1325), (0.3463, 0.1591, -2.98e-08), (-8.754e-08, -0.1109, 0.2765), (-1.77e-08, -0.04132, 0.3463), (0.1058, -0.1109, 0.2554), (0.1325, -0.04132, 0.32), (0.1955, -0.1109, 0.1955), (0.2449, -0.04132, 0.2449), (0.2554, -0.1109, 0.1058), (0.32, -0.04132, 0.1325), (0.2765, -0.1109, -1.788e-07), (0.3463, -0.04132, -2.98e-08), (-4.191e-08, -0.1109, -5.96e-08)], [], [(8, 10, 2, 1), (10, 12, 3, 2), (12, 14, 4, 3), (7, 5, 15), (10, 8, 7, 9), (12, 10, 9, 11), (14, 12, 11, 13), (6, 8, 1, 0), (8, 6, 5, 7), (11, 15, 13), (9, 15, 11), (7, 15, 9)])
me_cylinder_002.polygons.foreach_set('use_smooth', [True] * 12)
_uv = me_cylinder_002.uv_layers.new(name='UVMap')
_uv.uv.foreach_set('vector', [0.8742, 0.1897, 0.878, 0.1776, 0.8981, 0.1808, 0.8947, 0.196, 0.878, 0.1776, 0.8791, 0.1651, 0.8993, 0.1658, 0.8981, 0.1808, 0.8791, 0.1651, 0.8777, 0.1513, 0.8993, 0.1513, 0.8993, 0.1658, 0.8656, 0.1858, 0.859, 0.195, 0.8412, 0.1705, 0.878, 0.1776, 0.8742, 0.1897, 0.8656, 0.1858, 0.8689, 0.176, 0.8791, 0.1651, 0.878, 0.1776, 0.8689, 0.176, 0.8695, 0.1656, 0.8777, 0.1513, 0.8791, 0.1651, 0.8695, 0.1656, 0.8669, 0.1544, 0.8674, 0.2023, 0.8742, 0.1897, 0.8947, 0.196, 0.8892, 0.211, 0.8742, 0.1897, 0.8674, 0.2023, 0.859, 0.195, 0.8656, 0.1858, 0.8695, 0.1656, 0.8412, 0.1705, 0.8669, 0.1544, 0.8689, 0.176, 0.8412, 0.1705, 0.8695, 0.1656, 0.8656, 0.1858, 0.8412, 0.1705, 0.8689, 0.176])
_ca = me_cylinder_002.color_attributes.new('Col', 'BYTE_COLOR', 'CORNER')
_ca.data.foreach_set('color', [1.0, 1.0, 1.0, 1.0, 1.0, 1.0, 1.0, 1.0, 1.0, 1.0, 1.0, 1.0, 1.0, 1.0, 1.0, 1.0, 1.0, 1.0, 1.0, 1.0, 1.0, 1.0, 1.0, 1.0, 1.0, 1.0, 1.0, 1.0, 1.0, 1.0, 1.0, 1.0, 1.0, 1.0, 1.0, 1.0, 1.0, 1.0, 1.0, 1.0, 1.0, 1.0, 1.0, 1.0, 1.0, 1.0, 1.0, 1.0, 1.0, 1.0, 1.0, 1.0, 1.0, 1.0, 1.0, 1.0, 1.0, 1.0, 1.0, 1.0, 1.0, 1.0, 1.0, 1.0, 1.0, 1.0, 1.0, 1.0, 1.0, 1.0, 1.0, 1.0, 1.0, 1.0, 1.0, 1.0, 1.0, 1.0, 1.0, 1.0, 1.0, 1.0, 1.0, 1.0, 1.0, 1.0, 1.0, 1.0, 1.0, 1.0, 1.0, 1.0, 1.0, 1.0, 1.0, 1.0, 1.0, 1.0, 1.0, 1.0, 1.0, 1.0, 1.0, 1.0, 1.0, 1.0, 1.0, 1.0, 1.0, 1.0, 1.0, 1.0, 1.0, 1.0, 1.0, 1.0, 1.0, 1.0, 1.0, 1.0, 1.0, 1.0, 1.0, 1.0, 1.0, 1.0, 1.0, 1.0, 1.0, 1.0, 1.0, 1.0, 1.0, 1.0, 1.0, 1.0, 1.0, 1.0, 1.0, 1.0, 1.0, 1.0, 1.0, 1.0, 1.0, 1.0, 1.0, 1.0, 1.0, 1.0, 1.0, 1.0, 1.0, 1.0, 1.0, 1.0, 1.0, 1.0, 1.0, 1.0, 1.0, 1.0, 1.0, 1.0, 1.0, 1.0, 1.0, 1.0, 1.0, 1.0, 1.0, 1.0, 1.0, 1.0, 1.0, 1.0])
me_cylinder_002.materials.append(mat_material)
me_cylinder_002.use_remesh_fix_poles = True
me_cylinder_002.use_remesh_preserve_attributes = False
me_cylinder_002.use_mirror_vertex_groups = False
me_cylinder_002.update()

# ---- objects
ob_cylinder = bpy.data.objects.new('Cylinder', me_cylinder)
ob_cube = bpy.data.objects.new('Cube', me_cube_001)
ob_sphere_001 = bpy.data.objects.new('Sphere.001', me_sphere)
ob_torus = bpy.data.objects.new('Torus', me_torus)
ob_cube_001 = bpy.data.objects.new('Cube.001', me_cube_002)
ob_torus_001 = bpy.data.objects.new('Torus.001', me_torus_001)
ob_cube_002 = bpy.data.objects.new('Cube.002', me_cube_003)
ob_cylinder_001 = bpy.data.objects.new('Cylinder.001', me_cylinder_001)
ob_cylinder_002 = bpy.data.objects.new('Cylinder.002', me_cylinder_002)

# ---- transforms, parenting, visibility, modifiers, constraints
ob_cylinder.location = (0.6168, -0.2048, 1.0)
ob_cylinder.lineart.crease_threshold = 0.0
_m = ob_cylinder.modifiers.new('Mirror', 'MIRROR')
_m.use_axis = (True, True, False)
_m.use_clip = True
_m = ob_cylinder.modifiers.new('Auto Smooth', 'NODES')
_m.node_group = ng_auto_smooth
_gi = [s.identifier for s in ng_auto_smooth.interface.items_tree if s.item_type == 'SOCKET' and s.in_out == 'INPUT']
_m[_gi[1]] = 0.5236  # Angle
ob_cube.location = (-1.19, -0.04523, 1.151)
ob_cube.scale = (0.7029, 0.7029, 1.0)
ob_cube.lineart.crease_threshold = 0.0
_m = ob_cube.modifiers.new('Mirror', 'MIRROR')
_m.use_axis = (True, True, False)
ob_sphere_001.location = (-1.21, -0.09882, 1.473)
ob_sphere_001.scale = (0.254, 0.254, 0.254)
ob_sphere_001.lineart.crease_threshold = 0.0
_m = ob_sphere_001.modifiers.new('Mirror', 'MIRROR')
_m.use_axis = (False, True, False)
_m.use_clip = True
_m = ob_sphere_001.modifiers.new('Auto Smooth', 'NODES')
_m.node_group = ng_auto_smooth
_gi = [s.identifier for s in ng_auto_smooth.interface.items_tree if s.item_type == 'SOCKET' and s.in_out == 'INPUT']
_m[_gi[1]] = 0.5236  # Angle
ob_torus.location = (0.621, -1.28, 2.366)
ob_torus.rotation_euler = (1.571, -0.0, 0.0)
ob_torus.scale = (0.377, 0.377, 0.377)
ob_torus.lineart.crease_threshold = 0.0
_m = ob_torus.modifiers.new('Mirror', 'MIRROR')
_m.use_axis = (True, True, False)
ob_cube_001.parent = ob_torus
ob_cube_001.matrix_parent_inverse = Matrix(((2.996, 0.0, -0.0, 0.3653), (0.0, -1.31e-07, 2.996, -7.536), (0.0, -2.996, -1.31e-07, 0.3564), (-0.0, 0.0, -0.0, 1.0)))
ob_cube_001.location = (-0.119, 0.1245, 2.526)
ob_cube_001.lineart.crease_threshold = 0.0
_m = ob_cube_001.modifiers.new('Mirror', 'MIRROR')
_m.use_axis = (True, False, True)
_m.use_clip = True
ob_torus_001.location = (-0.8466, -0.0702, 2.666)
ob_torus_001.rotation_euler = (0.9795, 0.002517, -1.696)
ob_torus_001.scale = (0.1925, 0.1925, 0.1925)
ob_torus_001.lineart.crease_threshold = 0.0
_m = ob_torus_001.modifiers.new('Mirror', 'MIRROR')
_m.use_axis = (True, True, False)
ob_cube_002.parent = ob_torus_001
ob_cube_002.matrix_parent_inverse = Matrix(((2.996, 0.0, -0.0, 0.3653), (0.0, -1.31e-07, 2.996, -7.536), (0.0, -2.996, -1.31e-07, 0.3564), (-0.0, 0.0, -0.0, 1.0)))
ob_cube_002.location = (-0.119, 0.1245, 2.526)
ob_cube_002.lineart.crease_threshold = 0.0
_m = ob_cube_002.modifiers.new('Mirror', 'MIRROR')
_m.use_axis = (True, False, True)
ob_cylinder_001.location = (-0.5699, -0.08982, 2.565)
ob_cylinder_001.scale = (2.61, 2.61, 2.61)
ob_cylinder_001.lineart.crease_threshold = 0.0
_m = ob_cylinder_001.modifiers.new('Mirror', 'MIRROR')
_m.use_axis = (False, True, False)
_m.use_clip = True
_m = ob_cylinder_001.modifiers.new('Auto Smooth', 'NODES')
_m.node_group = ng_auto_smooth
_gi = [s.identifier for s in ng_auto_smooth.interface.items_tree if s.item_type == 'SOCKET' and s.in_out == 'INPUT']
_m[_gi[1]] = 0.5236  # Angle
ob_cylinder_002.location = (0.607, -0.8745, 1.229)
ob_cylinder_002.lineart.crease_threshold = 0.0
_m = ob_cylinder_002.modifiers.new('Mirror', 'MIRROR')
_m.use_axis = (True, False, True)
_m = ob_cylinder_002.modifiers.new('Auto Smooth', 'NODES')
_m.node_group = ng_auto_smooth
_gi = [s.identifier for s in ng_auto_smooth.interface.items_tree if s.item_type == 'SOCKET' and s.in_out == 'INPUT']
_m[_gi[1]] = 0.5236  # Angle

# ---- collection membership
col_collection.objects.link(ob_cylinder)
col_collection.objects.link(ob_cube)
col_collection.objects.link(ob_sphere_001)
col_collection.objects.link(ob_torus)
col_collection.objects.link(ob_cube_001)
col_collection.objects.link(ob_torus_001)
col_collection.objects.link(ob_cube_002)
col_collection.objects.link(ob_cylinder_001)
col_collection.objects.link(ob_cylinder_002)

# ---- scene / render settings (as saved in the file)
scene.frame_start = 1; scene.frame_end = 250; scene.frame_set(64)
scene.render.engine = 'BLENDER_EEVEE_NEXT'
scene.cycles.use_denoising = False
scene.cycles.samples = 128
scene.cycles.sampling_pattern = 'TABULATED_SOBOL'
scene.cycles.use_adaptive_sampling = False
scene.cycles.use_light_tree = False
scene.view_settings.view_transform = 'Filmic'
bpy.context.view_layer.update()

# ---- added for rendering (the .blend has no active camera and no usable light): camera, sun
cam_auto = bpy.data.cameras.new('AutoCamera')
cam_auto.lens = 50.0
cam_auto.sensor_width = 36.0
cam_auto.clip_end = 1000.0
ob_auto_camera = bpy.data.objects.new('AutoCamera', cam_auto)
scene.collection.objects.link(ob_auto_camera)
ob_auto_camera.location = (5.14766, -6.78706, 6.26235)
ob_auto_camera.rotation_euler = (1.09748, -7.21219e-08, 0.694738)
scene.camera = ob_auto_camera
light_auto_sun = bpy.data.lights.new('AutoSun', 'SUN')
light_auto_sun.energy = 3.0
light_auto_sun.angle = 0.0523599
ob_auto_sun = bpy.data.objects.new('AutoSun', light_auto_sun)
scene.collection.objects.link(ob_auto_sun)
ob_auto_sun.rotation_euler = (0.872665, 0.174533, 0.523599)
bpy.context.view_layer.update()
